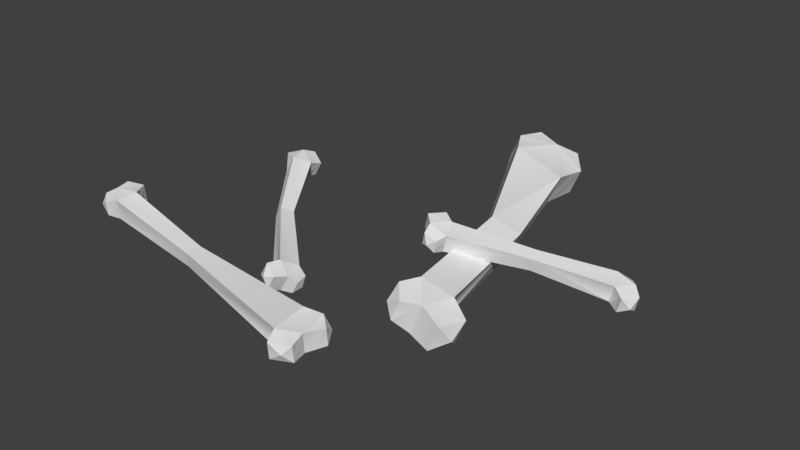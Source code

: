 # Source: Bones1.blend  (saved by Blender 2.78.0; exported with 4.5.12 LTS)
import bpy
from mathutils import Matrix  # noqa: F401  (used for matrix-valued properties, if any)

bpy.ops.wm.read_factory_settings(use_empty=True)
scene = bpy.context.scene
scene.name = 'Scene'

# ---- collections
col_collection_1 = bpy.data.collections.new('Collection 1'); scene.collection.children.link(col_collection_1)

# ---- world
world_world = bpy.data.worlds.new('World'); scene.world = world_world
world_world.color = (0.05088, 0.05088, 0.05088)
world_world.use_sun_shadow = False
world_world.sun_shadow_jitter_overblur = 0.0
world_world.cycles.sampling_method = 'MANUAL'

# ---- meshes
me_untitled_008 = bpy.data.meshes.new('Untitled.008')
me_untitled_008.from_pydata([(-0.9314, 0.05399, 0.4835), (0.2274, -0.04062, 0.6638), (-0.9241, 0.1385, 0.4964), (0.2348, 0.04387, 0.6767), (0.1478, 0.06522, 0.5823), (0.1405, -0.01927, 0.5694), (0.1398, -0.03828, 0.7044), (0.1472, 0.04621, 0.7173), (-0.8415, 0.1351, 0.4715), (-0.8489, 0.05062, 0.4586), (-0.867, 0.0399, 0.5391), (-0.8596, 0.1244, 0.552), (-0.9531, 0.06214, 0.523), (-0.9068, 0.05204, 0.5629), (-0.9016, 0.1126, 0.5722), (-0.9478, 0.1227, 0.5323), (-0.935, 0.1419, 0.4372), (-0.8649, 0.1391, 0.4161), (-0.8711, 0.06725, 0.4051), (-0.9413, 0.07011, 0.4263), (0.219, 0.05551, 0.5627), (0.2753, 0.04335, 0.6102), (0.269, -0.02846, 0.5993), (0.2127, -0.01631, 0.5517), (0.1627, -0.04223, 0.76), (0.169, 0.02958, 0.771), (0.2377, -0.04404, 0.7231), (0.2439, 0.02778, 0.7341), (-0.4092, 0.07719, 0.6019), (-0.3965, 0.08474, 0.5452), (-0.4016, 0.02526, 0.5362), (-0.4143, 0.01771, 0.5928), (-0.94, 0.09021, 0.5602), (-0.9113, 0.104, 0.4014), (0.2556, 0.01092, 0.5631), (0.2149, -0.008211, 0.758), (-0.6537, 0.07975, -0.2021), (-0.2027, -0.1104, 0.3517), (-0.6171, 0.1488, -0.2082), (-0.1661, -0.04132, 0.3456), (-0.185, -0.03822, 0.2676), (-0.2216, -0.1073, 0.2737), (-0.2702, -0.07705, 0.3236), (-0.2336, -0.008003, 0.3175), (-0.5506, 0.1159, -0.1814), (-0.5872, 0.04687, -0.1753), (-0.6358, 0.07709, -0.1254), (-0.5992, 0.1461, -0.1315), (-0.6003, 0.1289, -0.2568), (-0.5438, 0.101, -0.234), (-0.5749, 0.0423, -0.2288), (-0.6314, 0.07025, -0.2516), (-0.1538, -0.06765, 0.2695), (-0.1404, -0.06984, 0.3246), (-0.1663, -0.1187, 0.3289), (-0.1796, -0.1165, 0.2738), (-0.2774, -0.06193, 0.3761), (-0.2463, -0.003238, 0.3709), (-0.22, -0.09024, 0.3999), (-0.1889, -0.03155, 0.3948), (-0.4476, 0.05415, 0.09667), (-0.4133, 0.03288, 0.06148), (-0.4391, -0.01574, 0.06579), (-0.4733, 0.005541, 0.101), (-0.6643, 0.1367, -0.1652), (-0.586, 0.07871, -0.2611), (-0.1484, -0.1034, 0.2943), (-0.2341, -0.04231, 0.4045), (0.3823, -0.06608, 0.3266), (0.09846, 0.02112, -0.9232), (0.4352, 0.05948, 0.3234), (0.1513, 0.1467, -0.9265), (0.0847, 0.1797, -0.7325), (0.03184, 0.05418, -0.7292), (0.2295, -0.02955, -0.7486), (0.2824, 0.09601, -0.7519), (0.3496, 0.09291, 0.2217), (0.2967, -0.03266, 0.225), (0.4149, -0.08321, 0.1946), (0.4678, 0.04236, 0.1913), (0.473, -0.09277, 0.3418), (0.5007, -0.1073, 0.2295), (0.5456, -0.0005957, 0.2268), (0.518, 0.01396, 0.339), (0.3673, 0.06544, 0.3581), (0.3089, 0.08823, 0.2888), (0.2728, 0.002631, 0.291), (0.3312, -0.02016, 0.3603), (0.03333, 0.1879, -0.8259), (0.06047, 0.1735, -0.9405), (0.01554, 0.06674, -0.9377), (-0.0116, 0.08113, -0.8231), (0.2469, -0.02942, -0.8895), (0.2919, 0.07731, -0.8923), (0.1736, -0.0008421, -0.9783), (0.2185, 0.1059, -0.9811), (0.3961, 0.05827, -0.3043), (0.2856, 0.1055, -0.2759), (0.2484, 0.01712, -0.2736), (0.3589, -0.03013, -0.302), (0.5408, -0.05227, 0.2963), (0.3016, 0.03645, 0.3446), (-0.008675, 0.1338, -0.8869), (0.2525, 0.03287, -0.9626), (0.8624, -0.04139, -0.2987), (0.2149, 0.1108, 0.02337), (0.8854, 0.03266, -0.2873), (0.2379, 0.1848, 0.03479), (0.3144, 0.1605, 0.0377), (0.2914, 0.08647, 0.02628), (0.2623, 0.1059, -0.04122), (0.2854, 0.18, -0.0298), (0.8394, 0.03715, -0.2235), (0.8163, -0.03689, -0.2349), (0.7873, -0.01744, -0.3024), (0.8104, 0.05661, -0.291), (0.9215, 0.00983, -0.2525), (0.8823, 0.01365, -0.1982), (0.8627, -0.04929, -0.2079), (0.9018, -0.05311, -0.2622), (0.2981, 0.1477, 0.07527), (0.244, 0.1648, 0.07321), (0.2277, 0.1125, 0.06513), (0.2818, 0.09531, 0.06719), (0.2196, 0.1294, -0.06689), (0.2393, 0.1924, -0.05718), (0.1793, 0.1335, -0.01199), (0.1989, 0.1965, -0.002277), (0.5443, 0.0935, -0.1844), (0.5648, 0.07981, -0.1369), (0.5485, 0.02768, -0.145), (0.5281, 0.04137, -0.1925), (0.8486, 0.01366, -0.3374), (0.9066, -0.0297, -0.2215), (0.2623, 0.1245, 0.08553), (0.1931, 0.1712, -0.04212)], [], [(2, 11, 8), (4, 7, 3), (8, 29, 9), (9, 29, 30), (11, 10, 28), (28, 10, 31), (8, 11, 29), (29, 11, 28), (10, 11, 13), (13, 11, 14), (11, 2, 14), (14, 2, 15), (2, 0, 15), (15, 0, 12), (2, 8, 16), (16, 8, 17), (8, 9, 17), (17, 9, 18), (0, 2, 19), (19, 2, 16), (4, 3, 20), (20, 3, 21), (3, 1, 21), (21, 1, 22), (5, 4, 23), (23, 4, 20), (7, 6, 25), (25, 6, 24), (1, 3, 26), (26, 3, 27), (3, 7, 27), (27, 7, 25), (29, 28, 4), (4, 28, 7), (30, 29, 5), (5, 29, 4), (28, 31, 7), (7, 31, 6), (12, 13, 32), (13, 14, 32), (14, 15, 32), (15, 12, 32), (16, 17, 33), (17, 18, 33), (18, 19, 33), (19, 16, 33), (20, 21, 34), (21, 22, 34), (22, 23, 34), (23, 20, 34), (25, 24, 35), (24, 26, 35), (26, 27, 35), (27, 25, 35), (38, 47, 44), (40, 43, 39), (44, 61, 45), (45, 61, 62), (47, 46, 60), (60, 46, 63), (44, 47, 61), (61, 47, 60), (47, 38, 64), (38, 36, 64), (38, 44, 48), (48, 44, 49), (44, 45, 49), (49, 45, 50), (36, 38, 51), (51, 38, 48), (39, 53, 40), (40, 53, 52), (39, 37, 53), (53, 37, 54), (41, 40, 55), (55, 40, 52), (43, 42, 57), (57, 42, 56), (42, 37, 56), (56, 37, 58), (37, 39, 58), (58, 39, 59), (39, 43, 59), (59, 43, 57), (61, 60, 40), (40, 60, 43), (62, 61, 41), (41, 61, 40), (60, 63, 43), (43, 63, 42), (46, 64, 36), (47, 64, 46), (48, 49, 65), (49, 50, 65), (50, 51, 65), (51, 48, 65), (52, 53, 66), (53, 54, 66), (54, 55, 66), (55, 52, 66), (57, 56, 67), (56, 58, 67), (58, 59, 67), (59, 57, 67), (70, 79, 76), (72, 75, 71), (76, 97, 77), (77, 97, 98), (79, 78, 96), (96, 78, 99), (76, 79, 97), (97, 79, 96), (78, 79, 81), (81, 79, 82), (79, 70, 82), (82, 70, 83), (70, 68, 83), (83, 68, 80), (76, 85, 70), (70, 85, 84), (76, 77, 85), (85, 77, 86), (68, 70, 87), (87, 70, 84), (72, 71, 88), (88, 71, 89), (71, 69, 89), (89, 69, 90), (73, 72, 91), (91, 72, 88), (75, 74, 93), (93, 74, 92), (69, 71, 94), (94, 71, 95), (75, 93, 71), (71, 93, 95), (96, 75, 97), (97, 75, 72), (98, 97, 73), (73, 97, 72), (96, 99, 75), (75, 99, 74), (80, 81, 100), (81, 82, 100), (82, 83, 100), (83, 80, 100), (84, 85, 101), (85, 86, 101), (86, 87, 101), (87, 84, 101), (88, 89, 102), (89, 90, 102), (90, 91, 102), (91, 88, 102), (93, 92, 103), (92, 94, 103), (94, 95, 103), (95, 93, 103), (106, 115, 112), (108, 111, 107), (112, 129, 113), (113, 129, 130), (115, 114, 128), (128, 114, 131), (112, 115, 129), (129, 115, 128), (115, 106, 132), (106, 104, 132), (106, 112, 116), (116, 112, 117), (112, 113, 117), (117, 113, 118), (104, 106, 119), (119, 106, 116), (107, 121, 108), (108, 121, 120), (107, 105, 121), (121, 105, 122), (109, 108, 123), (123, 108, 120), (111, 110, 125), (125, 110, 124), (124, 105, 126), (105, 107, 126), (126, 107, 127), (107, 111, 127), (127, 111, 125), (129, 128, 108), (108, 128, 111), (130, 129, 109), (109, 129, 108), (128, 131, 111), (111, 131, 110), (114, 132, 104), (115, 132, 114), (116, 117, 133), (117, 118, 133), (118, 119, 133), (119, 116, 133), (120, 121, 134), (121, 122, 134), (122, 123, 134), (123, 120, 134), (125, 124, 135), (124, 126, 135), (126, 127, 135), (127, 125, 135)])
_k = set([(0, 12), (0, 19), (1, 22), (1, 26), (5, 23), (5, 30), (6, 24), (6, 31), (9, 18), (9, 30), (10, 13), (10, 31), (12, 13), (18, 19), (22, 23), (24, 26), (36, 46), (36, 51), (37, 42), (37, 54), (41, 55), (41, 62), (42, 63), (45, 50), (45, 62), (46, 63), (50, 51), (54, 55), (68, 80), (68, 87), (69, 90), (69, 94), (73, 91), (73, 98), (74, 92), (74, 99), (77, 86), (77, 98), (78, 81), (78, 99), (80, 81), (86, 87), (90, 91), (92, 94), (104, 114), (104, 119), (105, 122), (105, 124), (109, 123), (109, 130), (110, 124), (110, 131), (113, 118), (113, 130), (114, 131), (118, 119), (122, 123)])
me_untitled_008.attributes.new('sharp_edge', 'BOOLEAN', 'EDGE').data.foreach_set('value', [ (min(e.vertices), max(e.vertices)) in _k for e in me_untitled_008.edges])
_uv = me_untitled_008.uv_layers.new(name='map1')
_uv.uv.foreach_set('vector', [0.3988, 0.1465, 0.3907, 0.1352, 0.4041, 0.1335, 0.4052, 0.03411, 0.388, 0.02939, 0.3959, 0.01678, 0.4041, 0.1335, 0.4023, 0.08438, 0.4191, 0.1354, 0.4191, 0.1354, 0.4023, 0.08438, 0.4126, 0.08449, 0.3907, 0.1352, 0.3773, 0.1384, 0.3923, 0.0847, 0.3923, 0.0847, 0.3773, 0.1384, 0.3822, 0.08509, 0.4041, 0.1335, 0.3907, 0.1352, 0.4023, 0.08438, 0.4023, 0.08438, 0.3907, 0.1352, 0.3923, 0.0847, 0.3773, 0.1384, 0.3907, 0.1352, 0.3805, 0.1471, 0.3805, 0.1471, 0.3907, 0.1352, 0.3889, 0.1423, 0.3907, 0.1352, 0.3988, 0.1465, 0.3889, 0.1423, 0.3889, 0.1423, 0.3988, 0.1465, 0.3936, 0.1496, 0.3988, 0.1465, 0.4005, 0.1591, 0.3936, 0.1496, 0.3936, 0.1496, 0.4005, 0.1591, 0.3909, 0.1569, 0.3988, 0.1465, 0.4041, 0.1335, 0.4051, 0.147, 0.4051, 0.147, 0.4041, 0.1335, 0.4085, 0.1392, 0.4041, 0.1335, 0.4191, 0.1354, 0.4085, 0.1392, 0.4085, 0.1392, 0.4191, 0.1354, 0.4165, 0.1432, 0.4005, 0.1591, 0.3988, 0.1465, 0.4131, 0.155, 0.4131, 0.155, 0.3988, 0.1465, 0.4051, 0.147, 0.4052, 0.03411, 0.3959, 0.01678, 0.4079, 0.02366, 0.4079, 0.02366, 0.3959, 0.01678, 0.4035, 0.01462, 0.3959, 0.01678, 0.3968, 0.003008, 0.4035, 0.01462, 0.4035, 0.01462, 0.3968, 0.003008, 0.4089, 0.006597, 0.4195, 0.03342, 0.4052, 0.03411, 0.4186, 0.01983, 0.4186, 0.01983, 0.4052, 0.03411, 0.4079, 0.02366, 0.388, 0.02939, 0.3731, 0.02934, 0.3829, 0.02236, 0.3829, 0.02236, 0.3731, 0.02934, 0.3739, 0.01745, 0.3968, 0.003008, 0.3959, 0.01678, 0.3849, 0.004948, 0.3849, 0.004948, 0.3959, 0.01678, 0.3888, 0.01507, 0.3959, 0.01678, 0.388, 0.02939, 0.3888, 0.01507, 0.3888, 0.01507, 0.388, 0.02939, 0.3829, 0.02236, 0.4023, 0.08438, 0.3923, 0.0847, 0.4052, 0.03411, 0.4052, 0.03411, 0.3923, 0.0847, 0.388, 0.02939, 0.4126, 0.08449, 0.4023, 0.08438, 0.4195, 0.03342, 0.4195, 0.03342, 0.4023, 0.08438, 0.4052, 0.03411, 0.3923, 0.0847, 0.3822, 0.08509, 0.388, 0.02939, 0.388, 0.02939, 0.3822, 0.08509, 0.3731, 0.02934, 0.3909, 0.1569, 0.3805, 0.1471, 0.3878, 0.1493, 0.3805, 0.1471, 0.3889, 0.1423, 0.3878, 0.1493, 0.3889, 0.1423, 0.3936, 0.1496, 0.3878, 0.1493, 0.3936, 0.1496, 0.3909, 0.1569, 0.3878, 0.1493, 0.4051, 0.147, 0.4085, 0.1392, 0.4115, 0.1474, 0.4085, 0.1392, 0.4165, 0.1432, 0.4115, 0.1474, 0.4165, 0.1432, 0.4131, 0.155, 0.4115, 0.1474, 0.4131, 0.155, 0.4051, 0.147, 0.4115, 0.1474, 0.4079, 0.02366, 0.4035, 0.01462, 0.4113, 0.01578, 0.4035, 0.01462, 0.4089, 0.006597, 0.4113, 0.01578, 0.4089, 0.006597, 0.4186, 0.01983, 0.4113, 0.01578, 0.4186, 0.01983, 0.4079, 0.02366, 0.4113, 0.01578, 0.3829, 0.02236, 0.3739, 0.01745, 0.3823, 0.01373, 0.3739, 0.01745, 0.3849, 0.004948, 0.3823, 0.01373, 0.3849, 0.004948, 0.3888, 0.01507, 0.3823, 0.01373, 0.3888, 0.01507, 0.3829, 0.02236, 0.3823, 0.01373, 0.4957, 0.1443, 0.495, 0.1361, 0.5063, 0.1386, 0.5009, 0.02657, 0.4871, 0.0286, 0.4919, 0.0153, 0.5063, 0.1386, 0.503, 0.08654, 0.519, 0.143, 0.519, 0.143, 0.503, 0.08654, 0.5135, 0.08616, 0.495, 0.1361, 0.4837, 0.1387, 0.4923, 0.08714, 0.4923, 0.08714, 0.4837, 0.1387, 0.4814, 0.08816, 0.5063, 0.1386, 0.495, 0.1361, 0.503, 0.08654, 0.503, 0.08654, 0.495, 0.1361, 0.4923, 0.08714, 0.495, 0.1361, 0.4957, 0.1443, 0.49, 0.1427, 0.4957, 0.1443, 0.4868, 0.1503, 0.49, 0.1427, 0.4957, 0.1443, 0.5063, 0.1386, 0.4983, 0.1495, 0.4983, 0.1495, 0.5063, 0.1386, 0.5064, 0.147, 0.5063, 0.1386, 0.519, 0.143, 0.5064, 0.147, 0.5064, 0.147, 0.519, 0.143, 0.5109, 0.1548, 0.4868, 0.1503, 0.4957, 0.1443, 0.4926, 0.1581, 0.4926, 0.1581, 0.4957, 0.1443, 0.4983, 0.1495, 0.4919, 0.0153, 0.4975, 0.01275, 0.5009, 0.02657, 0.5009, 0.02657, 0.4975, 0.01275, 0.503, 0.01943, 0.4919, 0.0153, 0.4899, 0.00274, 0.4975, 0.01275, 0.4975, 0.01275, 0.4899, 0.00274, 0.5003, 0.00508, 0.5149, 0.02377, 0.5009, 0.02657, 0.5112, 0.01498, 0.5112, 0.01498, 0.5009, 0.02657, 0.503, 0.01943, 0.4871, 0.0286, 0.4719, 0.02807, 0.4825, 0.02301, 0.4825, 0.02301, 0.4719, 0.02807, 0.4746, 0.02007, 0.4719, 0.02807, 0.4651, 0.01342, 0.4746, 0.02007, 0.4746, 0.02007, 0.4651, 0.01342, 0.4771, 0.007759, 0.4899, 0.00274, 0.4919, 0.0153, 0.4771, 0.007759, 0.4771, 0.007759, 0.4919, 0.0153, 0.4854, 0.0151, 0.4919, 0.0153, 0.4871, 0.0286, 0.4854, 0.0151, 0.4854, 0.0151, 0.4871, 0.0286, 0.4825, 0.02301, 0.503, 0.08654, 0.4923, 0.08714, 0.5009, 0.02657, 0.5009, 0.02657, 0.4923, 0.08714, 0.4871, 0.0286, 0.5135, 0.08616, 0.503, 0.08654, 0.5149, 0.02377, 0.5149, 0.02377, 0.503, 0.08654, 0.5009, 0.02657, 0.4923, 0.08714, 0.4814, 0.08816, 0.4871, 0.0286, 0.4871, 0.0286, 0.4814, 0.08816, 0.4719, 0.02807, 0.4837, 0.1387, 0.49, 0.1427, 0.4868, 0.1503, 0.495, 0.1361, 0.49, 0.1427, 0.4837, 0.1387, 0.4983, 0.1495, 0.5064, 0.147, 0.5016, 0.1541, 0.5064, 0.147, 0.5109, 0.1548, 0.5016, 0.1541, 0.5109, 0.1548, 0.4926, 0.1581, 0.5016, 0.1541, 0.4926, 0.1581, 0.4983, 0.1495, 0.5016, 0.1541, 0.503, 0.01943, 0.4975, 0.01275, 0.5043, 0.01234, 0.4975, 0.01275, 0.5003, 0.00508, 0.5043, 0.01234, 0.5003, 0.00508, 0.5112, 0.01498, 0.5043, 0.01234, 0.5112, 0.01498, 0.503, 0.01943, 0.5043, 0.01234, 0.4825, 0.02301, 0.4746, 0.02007, 0.4796, 0.01547, 0.4746, 0.02007, 0.4771, 0.007759, 0.4796, 0.01547, 0.4771, 0.007759, 0.4854, 0.0151, 0.4796, 0.01547, 0.4854, 0.0151, 0.4825, 0.02301, 0.4796, 0.01547, 0.5732, 0.144, 0.5675, 0.1315, 0.581, 0.1331, 0.5884, 0.03352, 0.5665, 0.0354, 0.5778, 0.01683, 0.581, 0.1331, 0.581, 0.08277, 0.5949, 0.1363, 0.5949, 0.1363, 0.581, 0.08277, 0.5911, 0.08354, 0.5675, 0.1315, 0.5523, 0.1339, 0.5676, 0.08232, 0.5676, 0.08232, 0.5523, 0.1339, 0.5573, 0.08238, 0.581, 0.1331, 0.5675, 0.1315, 0.581, 0.08277, 0.581, 0.08277, 0.5675, 0.1315, 0.5676, 0.08232, 0.5523, 0.1339, 0.5675, 0.1315, 0.5568, 0.1398, 0.5568, 0.1398, 0.5675, 0.1315, 0.565, 0.138, 0.5675, 0.1315, 0.5732, 0.144, 0.565, 0.138, 0.565, 0.138, 0.5732, 0.144, 0.567, 0.1471, 0.5732, 0.144, 0.5716, 0.1569, 0.567, 0.1471, 0.567, 0.1471, 0.5716, 0.1569, 0.5586, 0.1528, 0.581, 0.1331, 0.5843, 0.1399, 0.5732, 0.144, 0.5732, 0.144, 0.5843, 0.1399, 0.5791, 0.1461, 0.581, 0.1331, 0.5949, 0.1363, 0.5843, 0.1399, 0.5843, 0.1399, 0.5949, 0.1363, 0.5911, 0.1454, 0.5716, 0.1569, 0.5732, 0.144, 0.5814, 0.1545, 0.5814, 0.1545, 0.5732, 0.144, 0.5791, 0.1461, 0.5884, 0.03352, 0.5778, 0.01683, 0.59, 0.02399, 0.59, 0.02399, 0.5778, 0.01683, 0.5854, 0.01481, 0.5778, 0.01683, 0.5785, 0.003289, 0.5854, 0.01481, 0.5854, 0.01481, 0.5785, 0.003289, 0.5908, 0.006814, 0.6022, 0.03292, 0.5884, 0.03352, 0.6009, 0.01989, 0.6009, 0.01989, 0.5884, 0.03352, 0.59, 0.02399, 0.5665, 0.0354, 0.5524, 0.03388, 0.5644, 0.02302, 0.5644, 0.02302, 0.5524, 0.03388, 0.5548, 0.01737, 0.5785, 0.003289, 0.5778, 0.01683, 0.5663, 0.005154, 0.5663, 0.005154, 0.5778, 0.01683, 0.5701, 0.01498, 0.5665, 0.0354, 0.5644, 0.02302, 0.5778, 0.01683, 0.5778, 0.01683, 0.5644, 0.02302, 0.5701, 0.01498, 0.5676, 0.08232, 0.5665, 0.0354, 0.581, 0.08277, 0.581, 0.08277, 0.5665, 0.0354, 0.5884, 0.03352, 0.5911, 0.08354, 0.581, 0.08277, 0.6022, 0.03292, 0.6022, 0.03292, 0.581, 0.08277, 0.5884, 0.03352, 0.5676, 0.08232, 0.5573, 0.08238, 0.5665, 0.0354, 0.5665, 0.0354, 0.5573, 0.08238, 0.5524, 0.03388, 0.5586, 0.1528, 0.5568, 0.1398, 0.5615, 0.145, 0.5568, 0.1398, 0.565, 0.138, 0.5615, 0.145, 0.565, 0.138, 0.567, 0.1471, 0.5615, 0.145, 0.567, 0.1471, 0.5586, 0.1528, 0.5615, 0.145, 0.5791, 0.1461, 0.5843, 0.1399, 0.5846, 0.1477, 0.5843, 0.1399, 0.5911, 0.1454, 0.5846, 0.1477, 0.5911, 0.1454, 0.5814, 0.1545, 0.5846, 0.1477, 0.5814, 0.1545, 0.5791, 0.1461, 0.5846, 0.1477, 0.59, 0.02399, 0.5854, 0.01481, 0.5934, 0.01608, 0.5854, 0.01481, 0.5908, 0.006814, 0.5934, 0.01608, 0.5908, 0.006814, 0.6009, 0.01989, 0.5934, 0.01608, 0.6009, 0.01989, 0.59, 0.02399, 0.5934, 0.01608, 0.5644, 0.02302, 0.5548, 0.01737, 0.5634, 0.01412, 0.5548, 0.01737, 0.5663, 0.005154, 0.5634, 0.01412, 0.5663, 0.005154, 0.5701, 0.01498, 0.5634, 0.01412, 0.5701, 0.01498, 0.5644, 0.02302, 0.5634, 0.01412, 0.4957, 0.1443, 0.495, 0.1361, 0.5063, 0.1386, 0.5009, 0.02657, 0.4871, 0.0286, 0.4919, 0.0153, 0.5063, 0.1386, 0.503, 0.08654, 0.519, 0.143, 0.519, 0.143, 0.503, 0.08654, 0.5135, 0.08616, 0.495, 0.1361, 0.4837, 0.1387, 0.4923, 0.08714, 0.4923, 0.08714, 0.4837, 0.1387, 0.4814, 0.08816, 0.5063, 0.1386, 0.495, 0.1361, 0.503, 0.08654, 0.503, 0.08654, 0.495, 0.1361, 0.4923, 0.08714, 0.495, 0.1361, 0.4957, 0.1443, 0.49, 0.1427, 0.4957, 0.1443, 0.4868, 0.1503, 0.49, 0.1427, 0.4957, 0.1443, 0.5063, 0.1386, 0.4983, 0.1495, 0.4983, 0.1495, 0.5063, 0.1386, 0.5064, 0.147, 0.5063, 0.1386, 0.519, 0.143, 0.5064, 0.147, 0.5064, 0.147, 0.519, 0.143, 0.5109, 0.1548, 0.4868, 0.1503, 0.4957, 0.1443, 0.4926, 0.1581, 0.4926, 0.1581, 0.4957, 0.1443, 0.4983, 0.1495, 0.4919, 0.0153, 0.4975, 0.01275, 0.5009, 0.02657, 0.5009, 0.02657, 0.4975, 0.01275, 0.503, 0.01943, 0.4919, 0.0153, 0.4899, 0.00274, 0.4975, 0.01275, 0.4975, 0.01275, 0.4899, 0.00274, 0.5003, 0.00508, 0.5149, 0.02377, 0.5009, 0.02657, 0.5112, 0.01498, 0.5112, 0.01498, 0.5009, 0.02657, 0.503, 0.01943, 0.4871, 0.0286, 0.4719, 0.02807, 0.4825, 0.02301, 0.4825, 0.02301, 0.4719, 0.02807, 0.4746, 0.02007, 0.4746, 0.02007, 0.4651, 0.01342, 0.4771, 0.007759, 0.4899, 0.00274, 0.4919, 0.0153, 0.4771, 0.007759, 0.4771, 0.007759, 0.4919, 0.0153, 0.4854, 0.0151, 0.4919, 0.0153, 0.4871, 0.0286, 0.4854, 0.0151, 0.4854, 0.0151, 0.4871, 0.0286, 0.4825, 0.02301, 0.503, 0.08654, 0.4923, 0.08714, 0.5009, 0.02657, 0.5009, 0.02657, 0.4923, 0.08714, 0.4871, 0.0286, 0.5135, 0.08616, 0.503, 0.08654, 0.5149, 0.02377, 0.5149, 0.02377, 0.503, 0.08654, 0.5009, 0.02657, 0.4923, 0.08714, 0.4814, 0.08816, 0.4871, 0.0286, 0.4871, 0.0286, 0.4814, 0.08816, 0.4719, 0.02807, 0.4837, 0.1387, 0.49, 0.1427, 0.4868, 0.1503, 0.495, 0.1361, 0.49, 0.1427, 0.4837, 0.1387, 0.4983, 0.1495, 0.5064, 0.147, 0.5016, 0.1541, 0.5064, 0.147, 0.5109, 0.1548, 0.5016, 0.1541, 0.5109, 0.1548, 0.4926, 0.1581, 0.5016, 0.1541, 0.4926, 0.1581, 0.4983, 0.1495, 0.5016, 0.1541, 0.503, 0.01943, 0.4975, 0.01275, 0.5043, 0.01234, 0.4975, 0.01275, 0.5003, 0.00508, 0.5043, 0.01234, 0.5003, 0.00508, 0.5112, 0.01498, 0.5043, 0.01234, 0.5112, 0.01498, 0.503, 0.01943, 0.5043, 0.01234, 0.4825, 0.02301, 0.4746, 0.02007, 0.4796, 0.01547, 0.4746, 0.02007, 0.4771, 0.007759, 0.4796, 0.01547, 0.4771, 0.007759, 0.4854, 0.0151, 0.4796, 0.01547, 0.4854, 0.0151, 0.4825, 0.02301, 0.4796, 0.01547])
_uv.active_render = True
_uv = me_untitled_008.uv_layers.new(name='uvSet')
_uv.uv.foreach_set('vector', [0.4576, 0.8013, 0.4235, 0.7587, 0.4817, 0.7506, 0.4875, 0.1247, 0.3957, 0.1095, 0.4368, 0.05918, 0.4817, 0.7506, 0.4512, 0.468, 0.5441, 0.7608, 0.5441, 0.7608, 0.4512, 0.468, 0.4911, 0.469, 0.4235, 0.7587, 0.3717, 0.7781, 0.4121, 0.4717, 0.4121, 0.4717, 0.3717, 0.7781, 0.3721, 0.4752, 0.4817, 0.7506, 0.4235, 0.7587, 0.4512, 0.468, 0.4512, 0.468, 0.4235, 0.7587, 0.4121, 0.4717, 0.3717, 0.7781, 0.4235, 0.7587, 0.3815, 0.8105, 0.3815, 0.8105, 0.4235, 0.7587, 0.4149, 0.7882, 0.4235, 0.7587, 0.4576, 0.8013, 0.4149, 0.7882, 0.4149, 0.7882, 0.4576, 0.8013, 0.4363, 0.8174, 0.4576, 0.8013, 0.454, 0.8575, 0.4363, 0.8174, 0.4363, 0.8174, 0.454, 0.8575, 0.4191, 0.8479, 0.4576, 0.8013, 0.4817, 0.7506, 0.4845, 0.8118, 0.4845, 0.8118, 0.4817, 0.7506, 0.5062, 0.7811, 0.4817, 0.7506, 0.5441, 0.7608, 0.5062, 0.7811, 0.5062, 0.7811, 0.5441, 0.7608, 0.5436, 0.8083, 0.454, 0.8575, 0.4576, 0.8013, 0.4999, 0.8532, 0.4999, 0.8532, 0.4576, 0.8013, 0.4845, 0.8118, 0.4875, 0.1247, 0.4368, 0.05918, 0.4985, 0.08338, 0.4985, 0.08338, 0.4368, 0.05918, 0.4764, 0.04553, 0.4368, 0.05918, 0.4388, 0.001992, 0.4764, 0.04553, 0.4764, 0.04553, 0.4388, 0.001992, 0.5025, 0.0141, 0.5424, 0.1183, 0.4875, 0.1247, 0.5414, 0.06361, 0.5414, 0.06361, 0.4875, 0.1247, 0.4985, 0.08338, 0.3957, 0.1095, 0.3351, 0.09946, 0.3751, 0.07775, 0.3751, 0.07775, 0.3351, 0.09946, 0.3402, 0.05196, 0.4388, 0.001992, 0.4368, 0.05918, 0.3937, 0.005415, 0.3937, 0.005415, 0.4368, 0.05918, 0.4068, 0.0488, 0.4368, 0.05918, 0.3957, 0.1095, 0.4068, 0.0488, 0.4068, 0.0488, 0.3957, 0.1095, 0.3751, 0.07775, 0.4512, 0.468, 0.4121, 0.4717, 0.4875, 0.1247, 0.4875, 0.1247, 0.4121, 0.4717, 0.3957, 0.1095, 0.4911, 0.469, 0.4512, 0.468, 0.5424, 0.1183, 0.5424, 0.1183, 0.4512, 0.468, 0.4875, 0.1247, 0.4121, 0.4717, 0.3721, 0.4752, 0.3957, 0.1095, 0.3957, 0.1095, 0.3721, 0.4752, 0.3351, 0.09946, 0.4191, 0.8479, 0.3815, 0.8105, 0.4108, 0.8172, 0.3815, 0.8105, 0.4149, 0.7882, 0.4108, 0.8172, 0.4149, 0.7882, 0.4363, 0.8174, 0.4108, 0.8172, 0.4363, 0.8174, 0.4191, 0.8479, 0.4108, 0.8172, 0.4845, 0.8118, 0.5062, 0.7811, 0.5128, 0.8199, 0.5062, 0.7811, 0.5436, 0.8083, 0.5128, 0.8199, 0.5436, 0.8083, 0.4999, 0.8532, 0.5128, 0.8199, 0.4999, 0.8532, 0.4845, 0.8118, 0.5128, 0.8199, 0.4985, 0.08338, 0.4764, 0.04553, 0.5112, 0.05008, 0.4764, 0.04553, 0.5025, 0.0141, 0.5112, 0.05008, 0.5025, 0.0141, 0.5414, 0.06361, 0.5112, 0.05008, 0.5414, 0.06361, 0.4985, 0.08338, 0.5112, 0.05008, 0.3751, 0.07775, 0.3402, 0.05196, 0.3784, 0.03952, 0.3402, 0.05196, 0.3937, 0.005415, 0.3784, 0.03952, 0.3937, 0.005415, 0.4068, 0.0488, 0.3784, 0.03952, 0.4068, 0.0488, 0.3751, 0.07775, 0.3784, 0.03952, 0.8273, 0.5196, 0.8138, 0.4778, 0.8668, 0.4848, 0.8531, 0.09419, 0.7985, 0.1064, 0.8228, 0.05685, 0.8668, 0.4848, 0.8647, 0.3013, 0.9181, 0.5127, 0.9181, 0.5127, 0.8647, 0.3013, 0.9011, 0.3003, 0.8138, 0.4778, 0.763, 0.5082, 0.8275, 0.3038, 0.8275, 0.3038, 0.763, 0.5082, 0.7902, 0.307, 0.8668, 0.4848, 0.8138, 0.4778, 0.8647, 0.3013, 0.8647, 0.3013, 0.8138, 0.4778, 0.8275, 0.3038, 0.8138, 0.4778, 0.8273, 0.5196, 0.7963, 0.5206, 0.8273, 0.5196, 0.8064, 0.5632, 0.7963, 0.5206, 0.8273, 0.5196, 0.8668, 0.4848, 0.848, 0.5376, 0.848, 0.5376, 0.8668, 0.4848, 0.8785, 0.5189, 0.8668, 0.4848, 0.9181, 0.5127, 0.8785, 0.5189, 0.8785, 0.5189, 0.9181, 0.5127, 0.9013, 0.5544, 0.8064, 0.5632, 0.8273, 0.5196, 0.8478, 0.5782, 0.8478, 0.5782, 0.8273, 0.5196, 0.848, 0.5376, 0.8228, 0.05685, 0.8394, 0.03973, 0.8531, 0.09419, 0.8531, 0.09419, 0.8394, 0.03973, 0.8602, 0.06595, 0.8228, 0.05685, 0.8193, 0.004475, 0.8394, 0.03973, 0.8394, 0.03973, 0.8193, 0.004475, 0.8541, 0.01151, 0.9001, 0.07337, 0.8531, 0.09419, 0.89, 0.04451, 0.89, 0.04451, 0.8531, 0.09419, 0.8602, 0.06595, 0.7985, 0.1064, 0.7368, 0.09095, 0.7808, 0.07889, 0.7808, 0.07889, 0.7368, 0.09095, 0.7507, 0.05609, 0.7368, 0.09095, 0.7357, 0.02308, 0.7507, 0.05609, 0.7507, 0.05609, 0.7357, 0.02308, 0.7769, 0.00937, 0.8193, 0.004475, 0.8228, 0.05685, 0.7769, 0.00937, 0.7769, 0.00937, 0.8228, 0.05685, 0.7993, 0.04683, 0.8228, 0.05685, 0.7985, 0.1064, 0.7993, 0.04683, 0.7993, 0.04683, 0.7985, 0.1064, 0.7808, 0.07889, 0.8647, 0.3013, 0.8275, 0.3038, 0.8531, 0.09419, 0.8531, 0.09419, 0.8275, 0.3038, 0.7985, 0.1064, 0.9011, 0.3003, 0.8647, 0.3013, 0.9001, 0.07337, 0.9001, 0.07337, 0.8647, 0.3013, 0.8531, 0.09419, 0.8275, 0.3038, 0.7902, 0.307, 0.7985, 0.1064, 0.7985, 0.1064, 0.7902, 0.307, 0.7368, 0.09095, 0.763, 0.5082, 0.7963, 0.5206, 0.8064, 0.5632, 0.8138, 0.4778, 0.7963, 0.5206, 0.763, 0.5082, 0.848, 0.5376, 0.8785, 0.5189, 0.8705, 0.5543, 0.8785, 0.5189, 0.9013, 0.5544, 0.8705, 0.5543, 0.9013, 0.5544, 0.8478, 0.5782, 0.8705, 0.5543, 0.8478, 0.5782, 0.848, 0.5376, 0.8705, 0.5543, 0.8602, 0.06595, 0.8394, 0.03973, 0.8657, 0.03813, 0.8394, 0.03973, 0.8541, 0.01151, 0.8657, 0.03813, 0.8541, 0.01151, 0.89, 0.04451, 0.8657, 0.03813, 0.89, 0.04451, 0.8602, 0.06595, 0.8657, 0.03813, 0.7808, 0.07889, 0.7507, 0.05609, 0.7756, 0.04272, 0.7507, 0.05609, 0.7769, 0.00937, 0.7756, 0.04272, 0.7769, 0.00937, 0.7993, 0.04683, 0.7756, 0.04272, 0.7993, 0.04683, 0.7808, 0.07889, 0.7756, 0.04272, 0.1398, 0.9102, 0.09355, 0.8317, 0.1862, 0.8411, 0.2429, 0.1938, 0.09984, 0.2119, 0.1705, 0.0917, 0.1862, 0.8411, 0.1917, 0.5143, 0.2791, 0.8647, 0.2791, 0.8647, 0.1917, 0.5143, 0.2557, 0.5192, 0.09355, 0.8317, 0.003282, 0.8429, 0.1078, 0.5109, 0.1078, 0.5109, 0.003282, 0.8429, 0.04372, 0.5103, 0.1862, 0.8411, 0.09355, 0.8317, 0.1917, 0.5143, 0.1917, 0.5143, 0.09355, 0.8317, 0.1078, 0.5109, 0.003282, 0.8429, 0.09355, 0.8317, 0.001833, 0.9115, 0.001833, 0.9115, 0.09355, 0.8317, 0.06706, 0.8813, 0.09355, 0.8317, 0.1398, 0.9102, 0.06706, 0.8813, 0.06706, 0.8813, 0.1398, 0.9102, 0.09876, 0.9356, 0.1398, 0.9102, 0.1479, 0.998, 0.09876, 0.9356, 0.09876, 0.9356, 0.1479, 0.998, 0.06854, 0.9894, 0.1862, 0.8411, 0.2135, 0.8841, 0.1398, 0.9102, 0.1398, 0.9102, 0.2135, 0.8841, 0.1804, 0.9242, 0.1862, 0.8411, 0.2791, 0.8647, 0.2135, 0.8841, 0.2135, 0.8841, 0.2791, 0.8647, 0.2594, 0.9214, 0.1479, 0.998, 0.1398, 0.9102, 0.2029, 0.9778, 0.2029, 0.9778, 0.1398, 0.9102, 0.1804, 0.9242, 0.2429, 0.1938, 0.1705, 0.0917, 0.2528, 0.1335, 0.2528, 0.1335, 0.1705, 0.0917, 0.2191, 0.07603, 0.1705, 0.0917, 0.1747, 0.004025, 0.2191, 0.07603, 0.2191, 0.07603, 0.1747, 0.004025, 0.2523, 0.02268, 0.3297, 0.1813, 0.2429, 0.1938, 0.3198, 0.1007, 0.3198, 0.1007, 0.2429, 0.1938, 0.2528, 0.1335, 0.09984, 0.2119, 0.006582, 0.1952, 0.08141, 0.1291, 0.08141, 0.1291, 0.006582, 0.1952, 0.02366, 0.08305, 0.1747, 0.004025, 0.1705, 0.0917, 0.09968, 0.01312, 0.09968, 0.01312, 0.1705, 0.0917, 0.1221, 0.07762, 0.09984, 0.2119, 0.08141, 0.1291, 0.1705, 0.0917, 0.1705, 0.0917, 0.08141, 0.1291, 0.1221, 0.07762, 0.1078, 0.5109, 0.09984, 0.2119, 0.1917, 0.5143, 0.1917, 0.5143, 0.09984, 0.2119, 0.2429, 0.1938, 0.2557, 0.5192, 0.1917, 0.5143, 0.3297, 0.1813, 0.3297, 0.1813, 0.1917, 0.5143, 0.2429, 0.1938, 0.1078, 0.5109, 0.04372, 0.5103, 0.09984, 0.2119, 0.09984, 0.2119, 0.04372, 0.5103, 0.006582, 0.1952, 0.06854, 0.9894, 0.001833, 0.9115, 0.05421, 0.9321, 0.001833, 0.9115, 0.06706, 0.8813, 0.05421, 0.9321, 0.06706, 0.8813, 0.09876, 0.9356, 0.05421, 0.9321, 0.09876, 0.9356, 0.06854, 0.9894, 0.05421, 0.9321, 0.1804, 0.9242, 0.2135, 0.8841, 0.2185, 0.9347, 0.2135, 0.8841, 0.2594, 0.9214, 0.2185, 0.9347, 0.2594, 0.9214, 0.2029, 0.9778, 0.2185, 0.9347, 0.2029, 0.9778, 0.1804, 0.9242, 0.2185, 0.9347, 0.2528, 0.1335, 0.2191, 0.07603, 0.2712, 0.0801, 0.2191, 0.07603, 0.2523, 0.02268, 0.2712, 0.0801, 0.2523, 0.02268, 0.3198, 0.1007, 0.2712, 0.0801, 0.3198, 0.1007, 0.2528, 0.1335, 0.2712, 0.0801, 0.08141, 0.1291, 0.02366, 0.08305, 0.07895, 0.06925, 0.02366, 0.08305, 0.09968, 0.01312, 0.07895, 0.06925, 0.09968, 0.01312, 0.1221, 0.07762, 0.07895, 0.06925, 0.1221, 0.07762, 0.08141, 0.1291, 0.07895, 0.06925, 0.6393, 0.5316, 0.6258, 0.4906, 0.6792, 0.4971, 0.6617, 0.1134, 0.6069, 0.1222, 0.6311, 0.07514, 0.6792, 0.4971, 0.6707, 0.318, 0.7307, 0.5254, 0.7307, 0.5254, 0.6707, 0.318, 0.7071, 0.3179, 0.6258, 0.4906, 0.5748, 0.5208, 0.6335, 0.3198, 0.6335, 0.3198, 0.5748, 0.5208, 0.5964, 0.3226, 0.6792, 0.4971, 0.6258, 0.4906, 0.6707, 0.318, 0.6707, 0.318, 0.6258, 0.4906, 0.6335, 0.3198, 0.6258, 0.4906, 0.6393, 0.5316, 0.6082, 0.5332, 0.6393, 0.5316, 0.6181, 0.5753, 0.6082, 0.5332, 0.6393, 0.5316, 0.6792, 0.4971, 0.6603, 0.5487, 0.6603, 0.5487, 0.6792, 0.4971, 0.6911, 0.531, 0.6792, 0.4971, 0.7307, 0.5254, 0.6911, 0.531, 0.6911, 0.531, 0.7307, 0.5254, 0.7131, 0.5667, 0.6181, 0.5753, 0.6393, 0.5316, 0.6594, 0.5895, 0.6594, 0.5895, 0.6393, 0.5316, 0.6603, 0.5487, 0.6311, 0.07514, 0.6498, 0.0594, 0.6617, 0.1134, 0.6617, 0.1134, 0.6498, 0.0594, 0.67, 0.08574, 0.6311, 0.07514, 0.6332, 0.02245, 0.6498, 0.0594, 0.6498, 0.0594, 0.6332, 0.02245, 0.6669, 0.03167, 0.7098, 0.09482, 0.6617, 0.1134, 0.7009, 0.06589, 0.7009, 0.06589, 0.6617, 0.1134, 0.67, 0.08574, 0.6069, 0.1222, 0.5489, 0.11, 0.5836, 0.0936, 0.5836, 0.0936, 0.5489, 0.11, 0.5493, 0.06605, 0.5493, 0.06605, 0.5647, 0.005797, 0.5913, 0.02619, 0.6332, 0.02245, 0.6311, 0.07514, 0.5913, 0.02619, 0.5913, 0.02619, 0.6311, 0.07514, 0.6049, 0.06484, 0.6311, 0.07514, 0.6069, 0.1222, 0.6049, 0.06484, 0.6049, 0.06484, 0.6069, 0.1222, 0.5836, 0.0936, 0.6707, 0.318, 0.6335, 0.3198, 0.6617, 0.1134, 0.6617, 0.1134, 0.6335, 0.3198, 0.6069, 0.1222, 0.7071, 0.3179, 0.6707, 0.318, 0.7098, 0.09482, 0.7098, 0.09482, 0.6707, 0.318, 0.6617, 0.1134, 0.6335, 0.3198, 0.5964, 0.3226, 0.6069, 0.1222, 0.6069, 0.1222, 0.5964, 0.3226, 0.5489, 0.11, 0.5748, 0.5208, 0.6082, 0.5332, 0.6181, 0.5753, 0.6258, 0.4906, 0.6082, 0.5332, 0.5748, 0.5208, 0.6603, 0.5487, 0.6911, 0.531, 0.6823, 0.566, 0.6911, 0.531, 0.7131, 0.5667, 0.6823, 0.566, 0.7131, 0.5667, 0.6594, 0.5895, 0.6823, 0.566, 0.6594, 0.5895, 0.6603, 0.5487, 0.6823, 0.566, 0.67, 0.08574, 0.6498, 0.0594, 0.6767, 0.05853, 0.6498, 0.0594, 0.6669, 0.03167, 0.6767, 0.05853, 0.6669, 0.03167, 0.7009, 0.06589, 0.6767, 0.05853, 0.7009, 0.06589, 0.67, 0.08574, 0.6767, 0.05853, 0.5836, 0.0936, 0.5493, 0.06605, 0.5797, 0.05833, 0.5493, 0.06605, 0.5913, 0.02619, 0.5797, 0.05833, 0.5913, 0.02619, 0.6049, 0.06484, 0.5797, 0.05833, 0.6049, 0.06484, 0.5836, 0.0936, 0.5797, 0.05833])
_ca = me_untitled_008.color_attributes.new('Col', 'BYTE_COLOR', 'CORNER')
_ca.data.foreach_set('color', [0.9047, 1.0, 0.807, 1.0, 0.9047, 1.0, 0.807, 1.0, 0.9047, 1.0, 0.807, 1.0, 0.9047, 1.0, 0.807, 1.0, 0.9047, 1.0, 0.807, 1.0, 0.9047, 1.0, 0.807, 1.0, 0.9047, 1.0, 0.807, 1.0, 0.9047, 1.0, 0.807, 1.0, 0.9047, 1.0, 0.807, 1.0, 0.9047, 1.0, 0.807, 1.0, 0.9047, 1.0, 0.807, 1.0, 0.9047, 1.0, 0.807, 1.0, 0.9047, 1.0, 0.807, 1.0, 0.9047, 1.0, 0.807, 1.0, 0.9047, 1.0, 0.807, 1.0, 0.9047, 1.0, 0.807, 1.0, 0.9047, 1.0, 0.807, 1.0, 0.9047, 1.0, 0.807, 1.0, 0.9047, 1.0, 0.807, 1.0, 0.9047, 1.0, 0.807, 1.0, 0.9047, 1.0, 0.807, 1.0, 0.9047, 1.0, 0.807, 1.0, 0.9047, 1.0, 0.807, 1.0, 0.9047, 1.0, 0.807, 1.0, 0.9047, 1.0, 0.807, 1.0, 0.9047, 1.0, 0.807, 1.0, 0.9047, 1.0, 0.807, 1.0, 0.9047, 1.0, 0.807, 1.0, 0.9047, 1.0, 0.807, 1.0, 0.9047, 1.0, 0.807, 1.0, 0.9047, 1.0, 0.807, 1.0, 0.9047, 1.0, 0.807, 1.0, 0.9047, 1.0, 0.807, 1.0, 0.9047, 1.0, 0.807, 1.0, 0.9047, 1.0, 0.807, 1.0, 0.9047, 1.0, 0.807, 1.0, 0.7529, 0.8228, 0.9387, 1.0, 0.7157, 0.7835, 0.9734, 1.0, 0.7529, 0.8228, 0.9301, 1.0, 0.7529, 0.8228, 0.9301, 1.0, 0.7157, 0.7835, 0.9734, 1.0, 0.7231, 0.7913, 0.9647, 1.0, 0.9047, 1.0, 0.807, 1.0, 0.9047, 1.0, 0.807, 1.0, 0.9047, 1.0, 0.807, 1.0, 0.9047, 1.0, 0.807, 1.0, 0.9047, 1.0, 0.807, 1.0, 0.9047, 1.0, 0.807, 1.0, 0.9047, 1.0, 0.807, 1.0, 0.9047, 1.0, 0.807, 1.0, 0.9047, 1.0, 0.807, 1.0, 0.9047, 1.0, 0.807, 1.0, 0.9047, 1.0, 0.807, 1.0, 0.9047, 1.0, 0.807, 1.0, 0.9047, 1.0, 0.807, 1.0, 0.9047, 1.0, 0.807, 1.0, 0.9047, 1.0, 0.807, 1.0, 0.9047, 1.0, 0.807, 1.0, 0.9047, 1.0, 0.807, 1.0, 0.9047, 1.0, 0.807, 1.0, 0.9047, 1.0, 0.807, 1.0, 0.9047, 1.0, 0.807, 1.0, 0.9047, 1.0, 0.807, 1.0, 0.9047, 1.0, 0.807, 1.0, 0.9047, 1.0, 0.807, 1.0, 0.9047, 1.0, 0.807, 1.0, 0.9047, 1.0, 0.807, 1.0, 0.9047, 1.0, 0.807, 1.0, 0.9047, 1.0, 0.807, 1.0, 0.9047, 1.0, 0.807, 1.0, 0.9047, 1.0, 0.807, 1.0, 0.9047, 1.0, 0.807, 1.0, 0.9047, 1.0, 0.807, 1.0, 0.9047, 1.0, 0.807, 1.0, 0.9047, 1.0, 0.807, 1.0, 0.9047, 1.0, 0.807, 1.0, 0.9047, 1.0, 0.807, 1.0, 0.9047, 1.0, 0.807, 1.0, 0.9047, 1.0, 0.807, 1.0, 0.9047, 1.0, 0.807, 1.0, 0.9047, 1.0, 0.807, 1.0, 0.9047, 1.0, 0.807, 1.0, 0.9047, 1.0, 0.807, 1.0, 0.9047, 1.0, 0.807, 1.0, 0.9047, 1.0, 0.807, 1.0, 0.9047, 1.0, 0.807, 1.0, 0.9047, 1.0, 0.807, 1.0, 0.9047, 1.0, 0.807, 1.0, 0.9047, 1.0, 0.807, 1.0, 0.9047, 1.0, 0.807, 1.0, 0.9047, 1.0, 0.807, 1.0, 0.9047, 1.0, 0.807, 1.0, 0.9047, 1.0, 0.807, 1.0, 0.9047, 1.0, 0.807, 1.0, 0.9047, 1.0, 0.807, 1.0, 0.9047, 1.0, 0.807, 1.0, 0.9047, 1.0, 0.807, 1.0, 0.9047, 1.0, 0.807, 1.0, 0.9047, 1.0, 0.807, 1.0, 0.9047, 1.0, 0.807, 1.0, 0.9047, 1.0, 0.807, 1.0, 0.9047, 1.0, 0.807, 1.0, 0.9047, 1.0, 0.807, 1.0, 0.9047, 1.0, 0.807, 1.0, 0.9047, 1.0, 0.807, 1.0, 0.9047, 1.0, 0.807, 1.0, 0.9047, 1.0, 0.807, 1.0, 0.9047, 1.0, 0.807, 1.0, 0.9047, 1.0, 0.807, 1.0, 0.9047, 1.0, 0.807, 1.0, 0.9047, 1.0, 0.807, 1.0, 0.9047, 1.0, 0.807, 1.0, 0.9047, 1.0, 0.807, 1.0, 0.9047, 1.0, 0.807, 1.0, 0.9047, 1.0, 0.807, 1.0, 0.9047, 1.0, 0.807, 1.0, 0.9047, 1.0, 0.807, 1.0, 0.9047, 1.0, 0.807, 1.0, 0.9047, 1.0, 0.807, 1.0, 0.9047, 1.0, 0.807, 1.0, 0.9047, 1.0, 0.807, 1.0, 0.9047, 1.0, 0.807, 1.0, 0.9047, 1.0, 0.807, 1.0, 0.9047, 1.0, 0.807, 1.0, 0.9047, 1.0, 0.807, 1.0, 0.9047, 1.0, 0.807, 1.0, 0.8228, 1.0, 0.7913, 1.0, 0.8228, 1.0, 0.7913, 1.0, 0.8148, 1.0, 0.7913, 1.0, 0.9047, 1.0, 0.807, 1.0, 0.9047, 1.0, 0.807, 1.0, 0.9047, 1.0, 0.807, 1.0, 0.9047, 1.0, 0.807, 1.0, 0.9047, 1.0, 0.807, 1.0, 0.9047, 1.0, 0.807, 1.0, 0.9047, 1.0, 0.807, 1.0, 0.9047, 1.0, 0.807, 1.0, 0.9047, 1.0, 0.807, 1.0, 0.9047, 1.0, 0.807, 1.0, 0.9047, 1.0, 0.807, 1.0, 0.9047, 1.0, 0.807, 1.0, 0.9047, 1.0, 0.807, 1.0, 0.9047, 1.0, 0.807, 1.0, 0.9047, 1.0, 0.807, 1.0, 0.9047, 1.0, 0.807, 1.0, 0.9047, 1.0, 0.807, 1.0, 0.9047, 1.0, 0.807, 1.0, 0.9047, 1.0, 0.807, 1.0, 0.9047, 1.0, 0.807, 1.0, 0.9047, 1.0, 0.807, 1.0, 0.9047, 1.0, 0.807, 1.0, 0.9047, 1.0, 0.807, 1.0, 0.9047, 1.0, 0.807, 1.0, 0.9047, 1.0, 0.807, 1.0, 0.9047, 1.0, 0.807, 1.0, 0.9047, 1.0, 0.807, 1.0, 0.9047, 1.0, 0.807, 1.0, 0.9047, 1.0, 0.807, 1.0, 0.9047, 1.0, 0.807, 1.0, 0.9047, 1.0, 0.807, 1.0, 0.9047, 1.0, 0.807, 1.0, 0.9047, 1.0, 0.807, 1.0, 0.9047, 1.0, 0.807, 1.0, 0.9047, 1.0, 0.807, 1.0, 0.9047, 1.0, 0.807, 1.0, 0.9047, 1.0, 0.807, 1.0, 0.9047, 1.0, 0.807, 1.0, 0.9047, 1.0, 0.807, 1.0, 0.9047, 1.0, 0.807, 1.0, 0.9047, 1.0, 0.807, 1.0, 0.9047, 1.0, 0.807, 1.0, 0.9047, 1.0, 0.807, 1.0, 0.9047, 1.0, 0.807, 1.0, 0.9047, 1.0, 0.807, 1.0, 0.9047, 1.0, 0.807, 1.0, 0.9047, 1.0, 0.807, 1.0, 0.9047, 1.0, 0.807, 1.0, 0.9047, 1.0, 0.807, 1.0, 0.9047, 1.0, 0.807, 1.0, 0.9047, 1.0, 0.807, 1.0, 0.9047, 1.0, 0.807, 1.0, 0.9047, 1.0, 0.807, 1.0, 0.9047, 1.0, 0.807, 1.0, 0.9047, 1.0, 0.807, 1.0, 0.9047, 1.0, 0.807, 1.0, 0.9047, 1.0, 0.807, 1.0, 0.9047, 1.0, 0.807, 1.0, 0.9047, 1.0, 0.807, 1.0, 0.9047, 1.0, 0.807, 1.0, 0.7605, 0.8388, 0.9301, 1.0, 0.7454, 0.8148, 0.9473, 1.0, 0.7379, 0.7991, 0.9473, 1.0, 0.9047, 1.0, 0.807, 1.0, 0.9047, 1.0, 0.807, 1.0, 0.9047, 1.0, 0.807, 1.0, 0.9047, 1.0, 0.807, 1.0, 0.9047, 1.0, 0.807, 1.0, 0.9047, 1.0, 0.807, 1.0, 0.9047, 1.0, 0.807, 1.0, 0.9047, 1.0, 0.807, 1.0, 0.9047, 1.0, 0.807, 1.0, 0.9047, 1.0, 0.807, 1.0, 0.9047, 1.0, 0.807, 1.0, 0.9047, 1.0, 0.807, 1.0, 0.9047, 1.0, 0.807, 1.0, 0.9047, 1.0, 0.807, 1.0, 0.9047, 1.0, 0.807, 1.0, 0.7682, 0.8308, 0.9301, 1.0, 0.7605, 0.8388, 0.9301, 1.0, 0.7835, 0.8469, 0.9131, 1.0, 0.9047, 1.0, 0.807, 1.0, 0.9047, 1.0, 0.807, 1.0, 0.9047, 1.0, 0.807, 1.0, 0.9047, 1.0, 0.807, 1.0, 0.9047, 1.0, 0.807, 1.0, 0.9047, 1.0, 0.807, 1.0, 0.9047, 1.0, 0.807, 1.0, 0.9047, 1.0, 0.807, 1.0, 0.9047, 1.0, 0.807, 1.0, 0.9047, 1.0, 0.807, 1.0, 0.9047, 1.0, 0.807, 1.0, 0.9047, 1.0, 0.807, 1.0, 0.9047, 1.0, 0.807, 1.0, 0.9047, 1.0, 0.807, 1.0, 0.9047, 1.0, 0.807, 1.0, 0.9047, 1.0, 0.807, 1.0, 0.9047, 1.0, 0.807, 1.0, 0.9047, 1.0, 0.807, 1.0, 0.9047, 1.0, 0.807, 1.0, 0.9047, 1.0, 0.807, 1.0, 0.9047, 1.0, 0.807, 1.0, 0.9047, 1.0, 0.807, 1.0, 0.9047, 1.0, 0.807, 1.0, 0.9047, 1.0, 0.807, 1.0, 0.9047, 1.0, 0.807, 1.0, 0.9047, 1.0, 0.807, 1.0, 0.9047, 1.0, 0.807, 1.0, 0.9047, 1.0, 0.807, 1.0, 0.9047, 1.0, 0.807, 1.0, 0.9047, 1.0, 0.807, 1.0, 0.9047, 1.0, 0.807, 1.0, 0.9047, 1.0, 0.807, 1.0, 0.9047, 1.0, 0.807, 1.0, 0.9047, 1.0, 0.807, 1.0, 0.9047, 1.0, 0.807, 1.0, 0.9047, 1.0, 0.807, 1.0, 0.9047, 1.0, 0.807, 1.0, 0.9047, 1.0, 0.807, 1.0, 0.9047, 1.0, 0.807, 1.0, 0.9047, 1.0, 0.807, 1.0, 0.9047, 1.0, 0.807, 1.0, 0.9047, 1.0, 0.807, 1.0, 0.9047, 1.0, 0.807, 1.0, 0.9047, 1.0, 0.807, 1.0, 0.9047, 1.0, 0.807, 1.0, 0.9047, 1.0, 0.807, 1.0, 0.9047, 1.0, 0.807, 1.0, 0.9047, 1.0, 0.807, 1.0, 0.9047, 1.0, 0.807, 1.0, 0.9047, 1.0, 0.807, 1.0, 0.9047, 1.0, 0.807, 1.0, 0.9047, 1.0, 0.807, 1.0, 0.9047, 1.0, 0.807, 1.0, 0.9047, 1.0, 0.807, 1.0, 0.9047, 1.0, 0.807, 1.0, 0.9047, 1.0, 0.807, 1.0, 0.9047, 1.0, 0.807, 1.0, 0.9047, 1.0, 0.807, 1.0, 0.9047, 1.0, 0.807, 1.0, 0.9047, 1.0, 0.807, 1.0, 0.9047, 1.0, 0.807, 1.0, 0.9047, 1.0, 0.807, 1.0, 0.9047, 1.0, 0.807, 1.0, 0.9047, 1.0, 0.807, 1.0, 0.9047, 1.0, 0.807, 1.0, 0.9047, 1.0, 0.807, 1.0, 0.9047, 1.0, 0.807, 1.0, 0.9047, 1.0, 0.807, 1.0, 0.9047, 1.0, 0.807, 1.0, 0.9047, 1.0, 0.807, 1.0, 0.9047, 1.0, 0.807, 1.0, 0.9047, 1.0, 0.807, 1.0, 0.9047, 1.0, 0.807, 1.0, 0.9047, 1.0, 0.807, 1.0, 0.9047, 1.0, 0.807, 1.0, 0.9047, 1.0, 0.807, 1.0, 0.9047, 1.0, 0.807, 1.0, 0.9047, 1.0, 0.807, 1.0, 0.9047, 1.0, 0.807, 1.0, 0.9047, 1.0, 0.807, 1.0, 0.9047, 1.0, 0.807, 1.0, 0.9047, 1.0, 0.807, 1.0, 0.9047, 1.0, 0.807, 1.0, 0.9047, 1.0, 0.807, 1.0, 0.9047, 1.0, 0.807, 1.0, 0.9047, 1.0, 0.807, 1.0, 0.9047, 1.0, 0.807, 1.0, 0.9047, 1.0, 0.807, 1.0, 0.9047, 1.0, 0.807, 1.0, 0.9047, 1.0, 0.807, 1.0, 0.9047, 1.0, 0.807, 1.0, 0.9047, 1.0, 0.807, 1.0, 0.9047, 1.0, 0.807, 1.0, 0.9047, 1.0, 0.807, 1.0, 0.9047, 1.0, 0.807, 1.0, 0.9047, 1.0, 0.807, 1.0, 0.9047, 1.0, 0.807, 1.0, 0.9047, 1.0, 0.807, 1.0, 0.9047, 1.0, 0.807, 1.0, 0.9047, 1.0, 0.807, 1.0, 0.9047, 1.0, 0.807, 1.0, 0.9047, 1.0, 0.807, 1.0, 0.9047, 1.0, 0.807, 1.0, 0.9047, 1.0, 0.807, 1.0, 0.9047, 1.0, 0.807, 1.0, 0.9047, 1.0, 0.807, 1.0, 0.9047, 1.0, 0.807, 1.0, 0.9047, 1.0, 0.807, 1.0, 0.9047, 1.0, 0.807, 1.0, 0.9047, 1.0, 0.807, 1.0, 0.9047, 1.0, 0.807, 1.0, 0.9047, 1.0, 0.807, 1.0, 0.9047, 1.0, 0.807, 1.0, 0.9047, 1.0, 0.807, 1.0, 0.9047, 1.0, 0.807, 1.0, 0.9047, 1.0, 0.807, 1.0, 0.9047, 1.0, 0.807, 1.0, 0.9047, 1.0, 0.807, 1.0, 0.9047, 1.0, 0.807, 1.0, 0.9047, 1.0, 0.807, 1.0, 0.9047, 1.0, 0.807, 1.0, 0.9047, 1.0, 0.807, 1.0, 0.9047, 1.0, 0.807, 1.0, 0.9047, 1.0, 0.807, 1.0, 0.9047, 1.0, 0.807, 1.0, 0.9047, 1.0, 0.807, 1.0, 0.9047, 1.0, 0.807, 1.0, 0.9047, 1.0, 0.807, 1.0, 0.9047, 1.0, 0.807, 1.0, 0.9047, 1.0, 0.807, 1.0, 0.9047, 1.0, 0.807, 1.0, 0.9047, 1.0, 0.807, 1.0, 0.9047, 1.0, 0.807, 1.0, 0.9047, 1.0, 0.807, 1.0, 0.9047, 1.0, 0.807, 1.0, 0.9047, 1.0, 0.807, 1.0, 0.9047, 1.0, 0.807, 1.0, 0.9047, 1.0, 0.807, 1.0, 0.9047, 1.0, 0.807, 1.0, 0.9047, 1.0, 0.807, 1.0, 0.9047, 1.0, 0.807, 1.0, 0.9047, 1.0, 0.807, 1.0, 0.9047, 1.0, 0.807, 1.0, 0.9047, 1.0, 0.807, 1.0, 0.9047, 1.0, 0.807, 1.0, 0.9047, 1.0, 0.807, 1.0, 0.9047, 1.0, 0.807, 1.0, 0.9047, 1.0, 0.807, 1.0, 0.9047, 1.0, 0.807, 1.0, 0.9047, 1.0, 0.807, 1.0, 0.9047, 1.0, 0.807, 1.0, 0.9047, 1.0, 0.807, 1.0, 0.9047, 1.0, 0.807, 1.0, 0.9047, 1.0, 0.807, 1.0, 0.9047, 1.0, 0.807, 1.0, 0.9047, 1.0, 0.807, 1.0, 0.9047, 1.0, 0.807, 1.0, 0.9047, 1.0, 0.807, 1.0, 0.9047, 1.0, 0.807, 1.0, 0.9047, 1.0, 0.807, 1.0, 0.9047, 1.0, 0.807, 1.0, 0.9047, 1.0, 0.807, 1.0, 0.9047, 1.0, 0.807, 1.0, 0.9047, 1.0, 0.807, 1.0, 0.9047, 1.0, 0.807, 1.0, 0.9047, 1.0, 0.807, 1.0, 0.9047, 1.0, 0.807, 1.0, 0.9047, 1.0, 0.807, 1.0, 0.9047, 1.0, 0.807, 1.0, 0.9047, 1.0, 0.807, 1.0, 0.9047, 1.0, 0.807, 1.0, 0.9047, 1.0, 0.807, 1.0, 0.9047, 1.0, 0.807, 1.0, 0.9047, 1.0, 0.807, 1.0, 0.9047, 1.0, 0.807, 1.0, 0.9047, 1.0, 0.807, 1.0, 0.9047, 1.0, 0.807, 1.0, 0.9047, 1.0, 0.807, 1.0, 0.9047, 1.0, 0.807, 1.0, 0.9047, 1.0, 0.807, 1.0, 0.9047, 1.0, 0.807, 1.0, 0.9047, 1.0, 0.807, 1.0, 0.9047, 1.0, 0.807, 1.0, 0.9047, 1.0, 0.807, 1.0, 0.9047, 1.0, 0.807, 1.0, 0.9047, 1.0, 0.807, 1.0, 0.9047, 1.0, 0.807, 1.0, 0.9047, 1.0, 0.807, 1.0, 0.9047, 1.0, 0.807, 1.0, 0.9047, 1.0, 0.807, 1.0, 0.9047, 1.0, 0.807, 1.0, 0.9047, 1.0, 0.807, 1.0, 0.9047, 1.0, 0.807, 1.0, 0.9047, 1.0, 0.807, 1.0, 0.9047, 1.0, 0.807, 1.0, 0.9047, 1.0, 0.807, 1.0, 0.9047, 1.0, 0.807, 1.0, 0.9047, 1.0, 0.807, 1.0, 0.9047, 1.0, 0.807, 1.0, 0.9047, 1.0, 0.807, 1.0, 0.9047, 1.0, 0.807, 1.0, 0.9047, 1.0, 0.807, 1.0, 0.9047, 1.0, 0.807, 1.0, 0.9047, 1.0, 0.807, 1.0, 0.9047, 1.0, 0.807, 1.0, 0.9047, 1.0, 0.807, 1.0, 0.9047, 1.0, 0.807, 1.0, 0.9047, 1.0, 0.807, 1.0, 0.9047, 1.0, 0.807, 1.0, 0.9047, 1.0, 0.807, 1.0, 0.9047, 1.0, 0.807, 1.0, 0.9047, 1.0, 0.807, 1.0, 0.9047, 1.0, 0.807, 1.0, 0.9047, 1.0, 0.807, 1.0, 0.9047, 1.0, 0.807, 1.0, 0.9047, 1.0, 0.807, 1.0, 0.9047, 1.0, 0.807, 1.0, 0.9047, 1.0, 0.807, 1.0, 0.9047, 1.0, 0.807, 1.0, 0.9047, 1.0, 0.807, 1.0, 0.9047, 1.0, 0.807, 1.0, 0.9047, 1.0, 0.807, 1.0, 0.9047, 1.0, 0.807, 1.0, 0.9047, 1.0, 0.807, 1.0, 0.9047, 1.0, 0.807, 1.0, 0.9047, 1.0, 0.807, 1.0, 0.9047, 1.0, 0.807, 1.0, 0.9047, 1.0, 0.807, 1.0, 0.9047, 1.0, 0.807, 1.0, 0.9047, 1.0, 0.807, 1.0, 0.9047, 1.0, 0.807, 1.0, 0.9047, 1.0, 0.807, 1.0, 0.9047, 1.0, 0.807, 1.0, 0.9047, 1.0, 0.807, 1.0, 0.9047, 1.0, 0.807, 1.0, 0.9047, 1.0, 0.807, 1.0, 0.9047, 1.0, 0.807, 1.0, 0.9047, 1.0, 0.807, 1.0, 0.9047, 1.0, 0.807, 1.0, 0.9047, 1.0, 0.807, 1.0, 0.9047, 1.0, 0.807, 1.0, 0.9047, 1.0, 0.807, 1.0, 0.9047, 1.0, 0.807, 1.0, 0.9047, 1.0, 0.807, 1.0, 0.9047, 1.0, 0.807, 1.0, 0.9047, 1.0, 0.807, 1.0, 0.9047, 1.0, 0.807, 1.0, 0.9047, 1.0, 0.807, 1.0, 0.9047, 1.0, 0.807, 1.0, 0.9047, 1.0, 0.807, 1.0, 0.9047, 1.0, 0.807, 1.0, 0.9047, 1.0, 0.807, 1.0, 0.9047, 1.0, 0.807, 1.0, 0.9047, 1.0, 0.807, 1.0, 0.9047, 1.0, 0.807, 1.0, 0.9047, 1.0, 0.807, 1.0, 0.9047, 1.0, 0.807, 1.0, 0.9047, 1.0, 0.807, 1.0, 0.9047, 1.0, 0.807, 1.0, 0.9047, 1.0, 0.807, 1.0, 0.9047, 1.0, 0.807, 1.0, 0.9047, 1.0, 0.807, 1.0, 0.9047, 1.0, 0.807, 1.0, 0.9047, 1.0, 0.807, 1.0, 0.9047, 1.0, 0.807, 1.0, 0.9047, 1.0, 0.807, 1.0, 0.9047, 1.0, 0.807, 1.0, 0.9047, 1.0, 0.807, 1.0, 0.9047, 1.0, 0.807, 1.0, 0.9047, 1.0, 0.807, 1.0, 0.9047, 1.0, 0.807, 1.0, 0.9047, 1.0, 0.807, 1.0, 0.9047, 1.0, 0.807, 1.0, 0.9047, 1.0, 0.807, 1.0, 0.9047, 1.0, 0.807, 1.0, 0.9047, 1.0, 0.807, 1.0, 0.9047, 1.0, 0.807, 1.0, 0.9047, 1.0, 0.807, 1.0, 0.9047, 1.0, 0.807, 1.0, 0.9047, 1.0, 0.807, 1.0, 0.9047, 1.0, 0.807, 1.0, 0.9047, 1.0, 0.807, 1.0, 0.9047, 1.0, 0.807, 1.0, 0.9047, 1.0, 0.807, 1.0, 0.9047, 1.0, 0.807, 1.0, 0.9047, 1.0, 0.807, 1.0, 0.9047, 1.0, 0.807, 1.0, 0.9047, 1.0, 0.807, 1.0, 0.9047, 1.0, 0.807, 1.0, 0.9047, 1.0, 0.807, 1.0, 0.9047, 1.0, 0.807, 1.0, 0.9047, 1.0, 0.807, 1.0, 0.9047, 1.0, 0.807, 1.0, 0.9047, 1.0, 0.807, 1.0, 0.9047, 1.0, 0.807, 1.0, 0.9047, 1.0, 0.807, 1.0, 0.9047, 1.0, 0.807, 1.0, 0.9047, 1.0, 0.807, 1.0, 0.9047, 1.0, 0.807, 1.0, 0.9047, 1.0, 0.807, 1.0, 0.9047, 1.0, 0.807, 1.0, 0.9047, 1.0, 0.807, 1.0, 0.9047, 1.0, 0.807, 1.0, 0.9047, 1.0, 0.807, 1.0, 0.9047, 1.0, 0.807, 1.0, 0.9047, 1.0, 0.807, 1.0, 0.9047, 1.0, 0.807, 1.0, 0.9047, 1.0, 0.807, 1.0, 0.9047, 1.0, 0.807, 1.0, 0.9047, 1.0, 0.807, 1.0, 0.9047, 1.0, 0.807, 1.0, 0.9047, 1.0, 0.807, 1.0, 0.9047, 1.0, 0.807, 1.0, 0.9047, 1.0, 0.807, 1.0, 0.9047, 1.0, 0.807, 1.0, 0.9047, 1.0, 0.807, 1.0, 0.9047, 1.0, 0.807, 1.0, 0.9047, 1.0, 0.807, 1.0, 0.9047, 1.0, 0.807, 1.0, 0.9047, 1.0, 0.807, 1.0, 0.9047, 1.0, 0.807, 1.0, 0.9047, 1.0, 0.807, 1.0, 0.9047, 1.0, 0.807, 1.0, 0.9047, 1.0, 0.807, 1.0, 0.9047, 1.0, 0.807, 1.0, 0.9047, 1.0, 0.807, 1.0, 0.9047, 1.0, 0.807, 1.0, 0.9047, 1.0, 0.807, 1.0, 0.9047, 1.0, 0.807, 1.0, 0.9047, 1.0, 0.807, 1.0, 0.9047, 1.0, 0.807, 1.0, 0.9047, 1.0, 0.807, 1.0, 0.9047, 1.0, 0.807, 1.0, 0.9047, 1.0, 0.807, 1.0, 0.9047, 1.0, 0.807, 1.0, 0.9047, 1.0, 0.807, 1.0, 0.9047, 1.0, 0.807, 1.0, 0.9047, 1.0, 0.807, 1.0, 0.9047, 1.0, 0.807, 1.0, 0.9047, 1.0, 0.807, 1.0, 0.9047, 1.0, 0.807, 1.0, 0.9047, 1.0, 0.807, 1.0, 0.9047, 1.0, 0.807, 1.0, 0.9047, 1.0, 0.807, 1.0, 0.9047, 1.0, 0.807, 1.0, 0.9047, 1.0, 0.807, 1.0, 0.9047, 1.0, 0.807, 1.0, 0.9047, 1.0, 0.807, 1.0, 0.9047, 1.0, 0.807, 1.0, 0.9047, 1.0, 0.807, 1.0, 0.9047, 1.0, 0.807, 1.0, 0.9047, 1.0, 0.807, 1.0, 0.9047, 1.0, 0.807, 1.0, 0.9047, 1.0, 0.807, 1.0, 0.9047, 1.0, 0.807, 1.0, 0.9047, 1.0, 0.807, 1.0, 0.9047, 1.0, 0.807, 1.0, 0.9047, 1.0, 0.807, 1.0, 0.9047, 1.0, 0.807, 1.0, 0.9047, 1.0, 0.807, 1.0, 0.9047, 1.0, 0.807, 1.0, 0.9047, 1.0, 0.807, 1.0, 0.9047, 1.0, 0.807, 1.0, 0.9047, 1.0, 0.807, 1.0, 0.9047, 1.0, 0.807, 1.0, 0.9047, 1.0, 0.807, 1.0, 0.9047, 1.0, 0.807, 1.0, 0.9047, 1.0, 0.807, 1.0, 0.9047, 1.0, 0.807, 1.0, 0.9047, 1.0, 0.807, 1.0, 0.9047, 1.0, 0.807, 1.0, 0.9047, 1.0, 0.807, 1.0, 0.9047, 1.0, 0.807, 1.0, 0.9047, 1.0, 0.807, 1.0, 0.9047, 1.0, 0.807, 1.0, 0.9047, 1.0, 0.807, 1.0, 0.9047, 1.0, 0.807, 1.0, 0.9047, 1.0, 0.807, 1.0, 0.9047, 1.0, 0.807, 1.0, 0.9047, 1.0, 0.807, 1.0, 0.9047, 1.0, 0.807, 1.0, 0.9047, 1.0, 0.807, 1.0, 0.9047, 1.0, 0.807, 1.0, 0.9047, 1.0, 0.807, 1.0, 0.9047, 1.0, 0.807, 1.0, 0.9047, 1.0, 0.807, 1.0, 0.9047, 1.0, 0.807, 1.0, 0.9047, 1.0, 0.807, 1.0, 0.9047, 1.0, 0.807, 1.0, 0.9047, 1.0, 0.807, 1.0, 0.9047, 1.0, 0.807, 1.0, 0.9047, 1.0, 0.807, 1.0, 0.9047, 1.0, 0.807, 1.0, 0.9047, 1.0, 0.807, 1.0, 0.9047, 1.0, 0.807, 1.0, 0.9047, 1.0, 0.807, 1.0, 0.9047, 1.0, 0.807, 1.0, 0.9047, 1.0, 0.807, 1.0, 0.9047, 1.0, 0.807, 1.0, 0.9047, 1.0, 0.807, 1.0, 0.9047, 1.0, 0.807, 1.0, 0.9047, 1.0, 0.807, 1.0, 0.9047, 1.0, 0.807, 1.0, 0.9047, 1.0, 0.807, 1.0, 0.9047, 1.0, 0.807, 1.0, 0.9047, 1.0, 0.807, 1.0, 0.9047, 1.0, 0.807, 1.0, 0.9047, 1.0, 0.807, 1.0, 0.9047, 1.0, 0.807, 1.0, 0.9047, 1.0, 0.807, 1.0, 0.9047, 1.0, 0.807, 1.0])
me_untitled_008.use_remesh_preserve_volume = False
me_untitled_008.use_remesh_preserve_attributes = False
me_untitled_008.use_mirror_vertex_groups = False
me_untitled_008.update()
me_untitled_008.normals_split_custom_set([tuple(v) for v in zip(*[iter([0.1233, 0.9767, 0.1757, 0.05452, 0.9982, 0.02392, -0.003895, 0.9416, 0.3368, 0.09348, 0.9513, 0.2937, 0.1079, 0.9942, 0.002654, -0.01391, 0.9981, 0.05955, 0.2187, -0.07344, -0.973, 0.1525, 0.1353, -0.979, 0.109, 0.6012, -0.7916, 0.6113, 0.2605, -0.7473, 0.1542, 0.1251, -0.9801, 0.1719, 0.134, -0.976, -0.05115, -0.2474, 0.9676, -0.1963, 0.1224, 0.9729, -0.1341, -0.1398, 0.9811, -0.1268, -0.1493, 0.9806, 0.1052, 0.00718, 0.9944, -0.1292, -0.1389, 0.9819, 0.2684, 0.9319, 0.244, 0.1949, 0.9778, 0.07752, 0.06203, 0.9867, 0.15, 0.07495, 0.9822, 0.1721, 0.2156, 0.9638, 0.1567, 0.07666, 0.9862, 0.1466, 0.2104, -0.1999, 0.957, 0.4146, -0.2933, 0.8614, 0.5413, -0.1768, 0.8221, 0.5059, -0.09497, 0.8573, 0.3592, -0.2411, 0.9016, 0.5103, -0.2212, 0.831, -0.2213, 0.923, 0.3148, -0.07916, 0.9185, 0.3874, -0.06263, 0.9572, 0.2827, -0.1332, 0.9495, 0.2839, -0.1147, 0.916, 0.3844, -0.006147, 0.9399, 0.3414, -0.8603, 0.1046, -0.499, -0.8887, 0.1956, -0.4147, -0.8096, 0.1287, -0.5727, -0.8445, 0.06811, -0.5313, -0.9021, 0.1231, -0.4135, -0.8326, 0.1528, -0.5324, 0.09643, 0.995, 0.0273, -0.153, 0.9849, 0.08147, 0.07478, 0.9897, 0.1219, 0.1282, 0.9892, 0.0707, -0.1285, 0.9901, -0.05612, 0.01501, 0.9946, 0.1028, 0.8199, -0.06692, -0.5686, 0.6897, 0.3628, -0.6266, 0.9419, -0.05101, -0.3319, 0.9235, -0.08682, -0.3737, 0.6132, 0.02049, -0.7897, 0.9539, -0.02324, -0.2992, -0.9613, 0.1428, 0.2355, -0.9877, 0.02277, 0.1544, -0.9505, 0.04051, 0.308, -0.9521, 0.1525, 0.2651, -0.9887, 0.05521, 0.1392, -0.9831, -0.01978, 0.1821, 0.2644, 0.946, 0.1878, 0.1259, 0.9908, -0.04976, 0.01538, 0.9872, 0.1589, 0.1852, 0.9544, 0.2342, 0.2011, 0.9788, -0.03886, 0.04367, 0.9964, 0.07207, 0.8394, -0.2756, 0.4684, 0.842, -0.1131, 0.5275, 0.7844, -0.1817, 0.5931, 0.8054, -0.2432, 0.5406, 0.8575, -0.1166, 0.5011, 0.7598, -0.1419, 0.6345, -0.1177, 0.1543, -0.981, -0.1474, 0.04356, -0.9881, -0.3396, 0.1776, -0.9237, -0.2914, 0.2519, -0.9228, -0.08822, 0.14, -0.9862, -0.2968, 0.01478, -0.9548, -0.8689, -0.037, 0.4936, -0.6507, 0.2642, 0.7119, -0.951, 0.04389, 0.3059, -0.9451, -0.03543, 0.325, -0.6391, -0.1087, 0.7614, -0.9473, 0.03904, 0.3181, 0.9887, -0.06789, -0.1337, 0.9762, -0.1803, -0.1206, 0.963, -0.04415, -0.2659, 0.9769, 0.02869, -0.212, 0.9929, -0.108, -0.05057, 0.9576, -0.1279, -0.258, 0.03059, 0.9469, 0.3202, 0.2669, 0.9438, 0.1948, 0.06875, 0.9841, 0.1635, 0.02975, 0.9676, 0.2506, 0.2694, 0.9229, 0.2751, 0.2149, 0.9557, 0.2011, 0.04855, 0.9879, 0.1475, 0.03062, 0.9913, 0.1281, -0.1316, 0.9833, 0.1259, -0.1312, 0.9795, 0.1525, 0.03687, 0.9895, 0.1396, -0.1028, 0.9906, 0.0906, 0.07297, 0.1492, -0.9861, 0.0775, 0.1206, -0.9897, -0.04655, 0.1875, -0.9812, 0.09901, 0.2651, -0.9591, 0.0966, 0.1405, -0.9854, 0.04897, -0.01166, -0.9987, -0.1983, -0.1333, 0.971, -0.2077, -0.1243, 0.9703, -0.3407, -0.1339, 0.9306, -0.2387, -0.2602, 0.9356, -0.2027, -0.1297, 0.9706, -0.06099, 0.3389, 0.9389, -0.6103, -0.4812, 0.6293, -0.6852, -0.4389, 0.5812, -0.6267, -0.5178, 0.5823, -0.2283, -0.03991, 0.9728, -0.265, -0.1885, 0.9457, -0.2063, -0.1408, 0.9683, -0.5684, 0.4758, 0.6712, -0.4609, 0.4405, 0.7704, -0.4888, 0.504, 0.7121, -0.9435, -0.05068, 0.3273, -0.9455, 0.07404, 0.317, -0.9562, 0.04798, 0.2888, -0.1355, 0.5913, -0.7949, -0.271, 0.5737, -0.7729, -0.2124, 0.6174, -0.7574, 0.1825, 0.0684, -0.9808, 0.2034, 0.224, -0.9531, 0.2298, 0.138, -0.9634, -0.3555, -0.3367, -0.8719, -0.1925, -0.3186, -0.9281, -0.2678, -0.4142, -0.8699, -0.7063, 0.2888, -0.6463, -0.7026, 0.1099, -0.7031, -0.7488, 0.1545, -0.6446, 0.7362, 0.448, -0.5072, 0.5618, 0.4689, -0.6816, 0.6068, 0.5221, -0.5993, 0.9046, -0.1148, -0.4105, 0.9244, 0.1214, -0.3615, 0.9365, -0.01706, -0.3502, 0.4467, -0.3863, -0.807, 0.5855, -0.4412, -0.6801, 0.4993, -0.5063, -0.7031, 0.1975, 0.2326, -0.9523, 0.2563, -0.005427, -0.9666, 0.1525, 0.1274, -0.98, 0.1367, -0.2431, 0.9603, 0.1558, -0.09321, 0.9834, 0.1267, -0.1531, 0.9801, 0.4274, -0.4825, 0.7645, 0.3203, -0.4575, 0.8295, 0.3544, -0.5314, 0.7694, 0.7411, -0.06915, 0.6679, 0.6936, -0.2638, 0.6703, 0.751, -0.1723, 0.6374, 0.3408, 0.1914, 0.9204, 0.4962, 0.1768, 0.85, 0.4409, 0.245, 0.8635, 0.4822, 0.8753, -0.03705, 0.4718, 0.8756, -0.1034, 0.3443, 0.9388, -0.01142, 0.4297, 0.9023, 0.03592, 0.5839, 0.7965, -0.1568, 0.4448, 0.885, -0.1378, 0.6705, -0.5585, -0.4884, 0.7006, -0.4211, -0.5761, 0.7991, -0.09158, -0.5942, 0.8989, -0.3502, -0.2634, 0.6954, -0.4344, -0.5725, 0.7131, -0.4275, -0.5557, -0.6706, 0.3913, 0.6302, -0.5779, 0.4728, 0.6652, -0.6801, 0.4147, 0.6045, -0.6821, 0.4093, 0.606, -0.5928, 0.3878, 0.7058, -0.6718, 0.4151, 0.6136, 0.5468, 0.8251, 0.1422, 0.5462, 0.8376, -0.007276, 0.5053, 0.8625, -0.02625, 0.5004, 0.8657, 0.007799, 0.5395, 0.8419, 0.01403, 0.529, 0.8485, -0.01518, -0.1994, 0.9783, 0.05643, -0.2089, 0.9717, 0.1103, -0.1503, 0.9869, 0.05783, -0.7066, 0.2673, -0.6552, -0.702, 0.2965, -0.6475, -0.6713, 0.2768, -0.6876, 0.5308, 0.8298, -0.1725, 0.3671, 0.8962, -0.2492, 0.4732, 0.8744, -0.1076, 0.5359, 0.8362, -0.1163, 0.4278, 0.8474, -0.3146, 0.4374, 0.8852, -0.1582, 0.8481, -0.5184, 0.1091, 0.965, -0.2582, -0.04656, 0.8444, -0.4435, 0.3005, 0.831, -0.4884, 0.2662, 0.8589, -0.5007, -0.1077, 0.8529, -0.4079, 0.3259, -0.8133, 0.405, -0.4178, -0.8179, 0.3508, -0.4561, -0.8459, 0.4257, -0.3213, -0.776, 0.5009, -0.3834, -0.798, 0.3696, -0.476, -0.846, 0.3247, -0.423, 0.7155, 0.6763, -0.1753, 0.6425, 0.7479, -0.1666, 0.7274, 0.6856, -0.0274, 0.7626, 0.6417, -0.08159, 0.6638, 0.7226, -0.1929, 0.6578, 0.7411, -0.1345, 0.4668, -0.244, 0.85, 0.4644, -0.2354, 0.8538, 0.4448, -0.1586, 0.8815, 0.4451, -0.2206, 0.8679, 0.4431, -0.2106, 0.8714, 0.4471, -0.1518, 0.8815, 0.2193, -0.2505, -0.9429, -0.03676, -0.199, -0.9793, -0.122, -0.02793, -0.9921, -0.01065, 0.03895, -0.9992, 0.0411, -0.1876, -0.9814, -0.03495, -0.1099, -0.9933, -0.9103, 0.4041, -0.08976, -0.6349, 0.7674, -0.08972, -0.8487, 0.4261, -0.3133, -0.8834, 0.3768, -0.2787, -0.7771, 0.6138, 0.1392, -0.8296, 0.4766, -0.2909, -0.1921, -0.8527, 0.4858, -0.4453, -0.8733, 0.1976, -0.4593, -0.8797, 0.1232, -0.4316, -0.8846, 0.1764, -0.4491, -0.8796, 0.157, -0.5346, -0.837, 0.1168, 0.807, -0.4265, 0.4084, 0.7656, -0.4243, 0.4835, 0.8382, -0.3885, 0.3827, 0.8456, -0.334, 0.4163, 0.7744, -0.3807, 0.5054, 0.7893, -0.4618, 0.4047, 0.3775, 0.9259, 0.01118, 0.559, 0.8234, 0.0979, 0.4382, 0.8965, -0.06574, 0.3749, 0.9263, -0.03702, 0.4875, 0.856, 0.1719, 0.4963, 0.8672, 0.04097, 0.4258, 0.897, -0.1185, 0.4212, 0.8959, -0.1414, 0.315, 0.9242, -0.216, 0.2973, 0.9444, -0.1407, 0.4191, 0.8976, -0.1367, 0.3297, 0.8993, -0.2874, 0.562, -0.3578, -0.7457, 0.5513, -0.3908, -0.7371, 0.4658, -0.117, -0.8771, 0.7401, -0.1482, -0.656, 0.5784, -0.3747, -0.7246, 0.4591, -0.421, -0.7823, -0.6094, 0.3727, 0.6998, -0.6041, 0.3833, 0.6986, -0.7185, 0.3902, 0.5757, -0.6992, 0.2503, 0.6697, -0.6045, 0.3824, 0.6988, -0.5354, 0.7219, 0.4384, -0.9638, -0.2469, 0.1009, -0.9154, -0.3382, 0.2182, -0.9205, -0.3298, 0.2098, -0.4922, 0.3064, 0.8148, -0.44, 0.321, 0.8387, -0.4611, 0.4378, 0.7718, 0.5124, 0.166, -0.8425, 0.3902, 0.1967, -0.8995, 0.4494, 0.2256, -0.8644, 0.5902, -0.4459, -0.6729, 0.668, -0.3069, -0.678, 0.6522, -0.3912, -0.6493, -0.06282, -0.5975, -0.7994, 0.09544, -0.6509, -0.7532, -0.03249, -0.685, -0.7278, -0.1343, 0.1282, -0.9826, -0.1918, -0.05051, -0.9801, -0.2313, 0.02647, -0.9725, 0.9795, -0.02029, -0.2007, 0.958, -0.05229, -0.2818, 0.9699, 0.004505, -0.2434, 0.8362, -0.4882, 0.2498, 0.892, -0.3834, 0.2396, 0.8641, -0.4218, 0.2747, 0.4778, -0.8551, -0.201, 0.5426, -0.8372, -0.06868, 0.4455, -0.8856, -0.1312, 0.6755, -0.2849, -0.6801, 0.6151, -0.4156, -0.67, 0.5946, -0.3878, -0.7043, -0.6523, 0.325, 0.6848, -0.5705, 0.4339, 0.6973, -0.6318, 0.4033, 0.6619, -0.4007, -0.2262, 0.8878, -0.5036, -0.1561, 0.8497, -0.479, -0.2322, 0.8466, 0.2329, 0.04387, 0.9715, 0.1439, -0.07653, 0.9866, 0.2299, -0.04807, 0.972, -0.07797, 0.6664, 0.7415, 0.02801, 0.5995, 0.7999, 0.02711, 0.663, 0.7482, 0.3924, 0.9175, -0.06557, 0.2394, 0.9667, 0.09042, 0.4828, 0.8755, -0.02264, 0.5, 0.8648, -0.04577, 0.2547, 0.9553, -0.1501, 0.341, 0.9264, 0.1597, -0.9508, 0.2956, 0.09244, -0.9031, 0.3661, 0.2246, -0.7762, 0.5903, 0.2214, -0.8347, 0.5468, -0.0658, -0.9396, 0.2992, 0.1662, -0.913, 0.3876, 0.1275, 0.8168, -0.523, -0.2435, 0.9955, 0.07734, -0.05409, 0.9127, -0.4042, -0.06001, 0.8795, -0.4617, -0.1155, 0.8319, -0.1267, -0.5403, 0.9107, -0.3871, -0.1441, 0.4038, 0.9057, -0.1293, 0.2378, 0.9609, -0.1415, 0.4052, 0.9114, 0.07177, 0.4528, 0.8906, 0.04292, 0.3366, 0.9174, -0.2123, 0.3702, 0.9272, 0.0575, 0.6813, -0.3394, -0.6486, 0.3224, -0.35, -0.8795, 0.2463, -0.1267, -0.9609, 0.3173, -0.06748, -0.9459, 0.4471, -0.2941, -0.8448, 0.2674, -0.2051, -0.9415, 0.5184, 0.8339, 0.1893, 0.5082, 0.8609, -0.02346, 0.4115, 0.9114, 0.005901, 0.4371, 0.897, 0.06597, 0.5178, 0.8555, 0.007308, 0.4528, 0.8885, -0.07484, -0.1485, 0.04315, 0.988, -0.1426, 0.1169, 0.9829, -0.2237, 0.09309, 0.9702, -0.2005, 0.02421, 0.9794, -0.1222, 0.1119, 0.9862, -0.2081, 0.1193, 0.9708, 0.2134, 0.9401, 0.2657, 0.2393, 0.9559, 0.17, 0.1444, 0.979, 0.1436, 0.1325, 0.9772, 0.1658, 0.2215, 0.9509, 0.216, 0.2101, 0.9659, 0.1512, -0.8721, 0.2952, -0.3903, -0.8363, 0.483, -0.2593, -0.7864, 0.3166, -0.5305, -0.8259, 0.2691, -0.4955, -0.9165, 0.3273, -0.23, -0.7794, 0.3217, -0.5376, 0.4095, -0.1541, 0.8992, 0.4068, -0.1885, 0.8938, 0.5427, -0.2144, 0.8121, 0.5313, -0.06823, 0.8445, 0.3996, -0.162, 0.9023, 0.4229, -0.2015, 0.8835, 0.307, 0.9327, -0.1895, 0.1401, 0.9883, 0.05993, 0.3591, 0.9333, 0.008279, 0.3634, 0.9219, -0.1342, 0.1041, 0.9928, -0.05972, 0.3129, 0.9497, 0.009285, 0.02499, -0.2372, -0.9711, 0.1203, -0.06115, -0.9909, 0.1789, -0.1202, -0.9765, 0.1289, -0.1447, -0.981, 0.1095, -0.07351, -0.9913, 0.2163, -0.102, -0.971, -0.8152, 0.3542, 0.4583, -0.8739, 0.2683, 0.4053, -0.7706, 0.3467, 0.5348, -0.7651, 0.4004, 0.5043, -0.864, 0.3518, 0.3603, -0.8274, 0.2425, 0.5066, 0.8343, -0.5461, 0.07528, 0.9449, -0.3268, 0.01747, 0.8778, -0.4334, 0.2039, 0.8671, -0.4813, 0.1282, 0.9193, -0.3936, -0.0008729, 0.9114, -0.3604, 0.1985, -0.5336, 0.2259, -0.815, -0.5149, 0.0223, -0.8569, -0.6166, 0.2421, -0.7491, -0.5442, 0.3085, -0.7802, -0.4062, 0.1061, -0.9076, -0.592, 0.1617, -0.7895, 0.4433, 0.8546, -0.2706, 0.4243, 0.9054, 0.01699, 0.5698, 0.8202, 0.05152, 0.618, 0.783, -0.07115, 0.3609, 0.9238, -0.1278, 0.4366, 0.8993, -0.0261, 0.3088, 0.9506, -0.03266, 0.3895, 0.9061, 0.1649, 0.4608, 0.8839, -0.07974, 0.3735, 0.9198, -0.1203, 0.2185, 0.9752, 0.0351, 0.4453, 0.891, 0.08878, -0.8305, 0.361, 0.4242, -0.8818, 0.3146, 0.3513, -0.821, 0.3653, 0.4389, -0.8246, 0.3775, 0.4214, -0.8693, 0.3663, 0.3318, -0.8668, 0.2391, 0.4375, 0.853, -0.4017, -0.3332, 0.8881, -0.3805, -0.2578, 0.9161, -0.3941, -0.0738, 0.8864, -0.4548, -0.08663, 0.8881, -0.3805, -0.2578, 0.9233, -0.2727, -0.2705, 0.6683, -0.7158, 0.2026, 0.646, -0.6915, 0.3233, 0.5964, -0.7611, 0.2549, 0.9325, -0.2911, -0.2138, 0.8779, -0.4447, -0.1779, 0.8879, -0.3916, -0.2414, 0.941, 0.1804, 0.2861, 0.979, 0.1424, 0.1459, 0.9572, 0.2118, 0.1972, 0.6237, -0.3318, 0.7077, 0.671, -0.1795, 0.7194, 0.6276, -0.2354, 0.7421, -0.4522, 0.6994, 0.5534, -0.4185, 0.6476, 0.6368, -0.4057, 0.7025, 0.5847, -0.9137, 0.3194, 0.2511, -0.8583, 0.4486, 0.2492, -0.8932, 0.3933, 0.2179, -0.7407, -0.2213, 0.6343, -0.8426, -0.1389, 0.5203, -0.7853, -0.2646, 0.5598, -0.2207, 0.2644, 0.9388, -0.2932, 0.1142, 0.9492, -0.2401, 0.1163, 0.9638, -0.6021, 0.7174, -0.3504, -0.6532, 0.7333, -0.1887, -0.6026, 0.7644, -0.2294, -0.717, 0.2175, -0.6623, -0.652, 0.3554, -0.6698, -0.6651, 0.2736, -0.6949, -0.9816, -0.1288, -0.1412, -0.9517, -0.1572, -0.2637, -0.954, -0.2135, -0.2107, -0.8586, 0.4434, 0.2573, -0.9323, 0.2966, 0.2072, -0.8819, 0.3692, 0.2931, 0.8333, -0.4432, -0.3303, 0.9159, -0.2972, -0.2698, 0.8966, -0.3743, -0.2367, 0.4091, -0.651, -0.6395, 0.5125, -0.6686, -0.5388, 0.4093, -0.7231, -0.5564, 0.2958, -0.03157, -0.9547, 0.2557, -0.2004, -0.9458, 0.2243, -0.1311, -0.9657, 0.8278, 0.1807, -0.5312, 0.713, 0.2329, -0.6614, 0.7795, 0.241, -0.5782, 0.2522, 0.956, 0.1502, 0.3157, 0.9355, 0.1584, 0.2706, 0.9627, -0.002603, 0.2013, 0.9767, 0.07403, 0.3219, 0.8978, 0.3007, 0.3548, 0.9243, 0.1402, 0.166, -0.3432, 0.9245, 0.2888, -0.2319, 0.9289, 0.4003, 0.09346, 0.9116, -0.00885, -0.0117, 0.9999, 0.2818, -0.2448, 0.9277, 0.2658, -0.2274, 0.9368, -0.3537, 0.2312, -0.9063, -0.3733, 0.3491, -0.8595, -0.3204, 0.2416, -0.9159, -0.3233, 0.2364, -0.9163, -0.437, 0.2783, -0.8553, -0.33, 0.2475, -0.9109, 0.0588, 0.9824, 0.1772, 0.2021, 0.956, 0.2126, 0.2344, 0.9567, 0.1724, 0.2045, 0.9661, 0.1577, 0.1848, 0.9624, 0.1993, 0.2158, 0.9567, 0.1955, 0.3037, 0.7952, -0.5248, 0.2528, 0.799, -0.5456, 0.2978, 0.823, -0.4837, 0.8066, -0.2124, -0.5516, 0.8085, -0.183, -0.5593, 0.8345, -0.198, -0.5142, 0.3556, 0.9018, 0.2457, 0.4741, 0.8752, 0.09625, 0.3189, 0.934, 0.1612, 0.3047, 0.9235, 0.2331, 0.5095, 0.8403, 0.1851, 0.3751, 0.9165, 0.139, -0.4038, -0.08759, 0.9107, -0.1901, 0.1499, 0.9702, -0.5563, 0.02457, 0.8306, -0.5373, -0.02891, 0.8429, -0.1978, -0.1216, 0.9727, -0.5694, 0.06564, 0.8194, 0.6479, -0.07511, -0.758, 0.6662, -0.1342, -0.7336, 0.57, -0.04596, -0.8203, 0.6421, 0.03297, -0.7659, 0.6879, -0.1146, -0.7167, 0.631, -0.1603, -0.7591, 0.2789, 0.8403, 0.4648, 0.3058, 0.8762, 0.3726, 0.1426, 0.8902, 0.4327, 0.173, 0.8522, 0.4938, 0.3186, 0.8559, 0.4074, 0.2714, 0.8843, 0.38, -0.9435, 0.1849, 0.275, -0.9148, 0.2376, 0.3267, -0.941, 0.259, 0.2179, -0.949, 0.2011, 0.2427, -0.9279, 0.2061, 0.3106, -0.9391, 0.2659, 0.2176, 0.7605, -0.3669, 0.5358, 0.8506, -0.4338, 0.2971, 0.9325, -0.3207, 0.166, 0.9443, -0.2187, 0.2458, 0.8444, -0.393, 0.3641, 0.893, -0.3582, 0.2725, 0.3572, -0.03327, -0.9334, 0.258, 0.3696, -0.8927, 0.5631, -0.04476, -0.8252, 0.5198, -0.09359, -0.8491, 0.07088, 0.0825, -0.9941, 0.5503, -0.04491, -0.8338, -0.4055, -0.9001, -0.1593, -0.4227, -0.8848, -0.196, -0.3056, -0.9235, -0.2318, -0.6316, 0.1184, 0.7662, -0.7082, 0.0552, 0.7038, -0.6136, 0.09096, 0.7844, -0.6278, 0.1503, 0.7637, -0.7154, 0.1026, 0.6912, -0.6509, 0.01209, 0.759, 0.2402, 0.9704, 0.02562, 0.09759, 0.9748, 0.2007, 0.2927, 0.9498, 0.111, 0.2856, 0.9577, 0.03609, 0.05058, 0.9932, 0.1053, 0.1748, 0.9739, 0.1446, 0.3438, 0.9321, 0.1138, 0.3655, 0.9235, 0.1162, 0.4605, 0.8871, 0.03091, 0.3998, 0.9165, -0.01214, 0.362, 0.9254, 0.1125, 0.5164, 0.8533, 0.07171, 0.4889, -0.2742, 0.8282, 0.4715, -0.3055, 0.8273, 0.706, -0.1336, 0.6955, 0.4479, 0.004463, 0.8941, 0.4611, -0.2773, 0.8429, 0.5176, -0.3804, 0.7664, -0.4339, 0.2568, -0.8636, -0.4301, 0.268, -0.8621, -0.2959, 0.1974, -0.9346, -0.4329, 0.1053, -0.8953, -0.4305, 0.2671, -0.8622, -0.3185, 0.6743, -0.6663, -0.0288, -0.5808, -0.8136, -0.1757, -0.6125, -0.7707, -0.1643, -0.6092, -0.7758, -0.5809, 0.2743, -0.7664, -0.6062, 0.3142, -0.7306, -0.502, 0.3918, -0.7711, 0.7609, 0.143, 0.6329, 0.8428, 0.1066, 0.5276, 0.8107, 0.1646, 0.5619, 0.3875, -0.3223, 0.8637, 0.4266, -0.1698, 0.8884, 0.3742, -0.2434, 0.8948, 0.5545, -0.7505, 0.3595, 0.4695, -0.7222, 0.5079, 0.4542, -0.7975, 0.3971, 0.9775, -0.1858, 0.0997, 0.9245, -0.3658, 0.1074, 0.9491, -0.312, 0.04378, 0.03025, 0.3269, 0.9446, 0.0984, 0.2699, 0.9578, 0.0798, 0.3343, 0.9391, -0.5228, -0.03073, 0.8519, -0.4869, 0.0815, 0.8696, -0.5281, 0.04512, 0.848, -0.1707, -0.6106, 0.7733, -0.2977, -0.5357, 0.7902, -0.2409, -0.6331, 0.7356, 0.4347, -0.148, 0.8883, 0.3911, -0.2849, 0.8751, 0.4354, -0.2772, 0.8565, -0.4293, 0.1938, -0.8821, -0.3901, 0.3157, -0.865, -0.3851, 0.2653, -0.8839, -0.8272, -0.1244, -0.5479, -0.7656, -0.1289, -0.6303, -0.7918, -0.1868, -0.5815, -0.925, 0.3743, -0.06578, -0.9655, 0.2362, -0.1095, -0.9556, 0.2923, -0.0376, -0.4561, 0.7401, -0.4942, -0.5489, 0.7384, -0.3917, -0.4796, 0.781, -0.4])] * 3)])

# ---- objects
ob_polysurface660 = bpy.data.objects.new('polySurface660', me_untitled_008)

# ---- transforms, parenting, visibility, modifiers, constraints
ob_polysurface660.location = (0.0, 0.0, 0.0)
ob_polysurface660.rotation_euler = (1.571, -0.0, 0.0)
ob_polysurface660.scale = (0.7195, 0.7195, 0.7195)
ob_polysurface660.color = (0.8, 0.8, 0.8, 1.0)
ob_polysurface660.lineart.crease_threshold = 0.0

# ---- collection membership
col_collection_1.objects.link(ob_polysurface660)

# ---- scene / render settings (as saved in the file)
scene.frame_start = 1; scene.frame_end = 250; scene.frame_set(1)
scene.render.engine = 'BLENDER_EEVEE_NEXT'
scene.render.resolution_percentage = 50
scene.render.dither_intensity = 0.0
scene.cycles.use_denoising = False
scene.cycles.samples = 128
scene.cycles.sampling_pattern = 'TABULATED_SOBOL'
scene.cycles.light_sampling_threshold = 0.0
scene.cycles.use_adaptive_sampling = False
scene.cycles.use_light_tree = False
scene.cycles.blur_glossy = 0.0
scene.cycles.sample_clamp_indirect = 0.0
scene.view_settings.view_transform = 'Standard'
bpy.context.view_layer.update()

# ---- added for rendering (the .blend has no active camera and no usable light): camera, sun
cam_auto = bpy.data.cameras.new('AutoCamera')
cam_auto.lens = 50.0
cam_auto.sensor_width = 36.0
cam_auto.clip_end = 1000.0
ob_auto_camera = bpy.data.objects.new('AutoCamera', cam_auto)
scene.collection.objects.link(ob_auto_camera)
ob_auto_camera.location = (1.70944, -1.9894, 1.40465)
ob_auto_camera.rotation_euler = (1.09748, -7.21219e-08, 0.694738)
scene.camera = ob_auto_camera
light_auto_sun = bpy.data.lights.new('AutoSun', 'SUN')
light_auto_sun.energy = 3.0
light_auto_sun.angle = 0.0523599
ob_auto_sun = bpy.data.objects.new('AutoSun', light_auto_sun)
scene.collection.objects.link(ob_auto_sun)
ob_auto_sun.rotation_euler = (0.872665, 0.174533, 0.523599)
bpy.context.view_layer.update()
